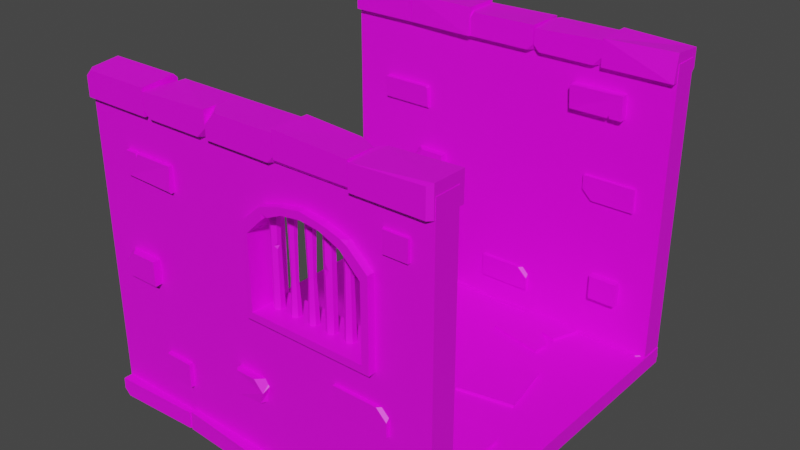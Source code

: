 # Source: 2_tile.blend  (saved by Blender 4.1.24; exported with 4.5.12 LTS)
import bpy
from mathutils import Matrix  # noqa: F401  (used for matrix-valued properties, if any)

bpy.ops.wm.read_factory_settings(use_empty=True)
scene = bpy.context.scene
scene.name = 'Scene'

# ---- collections
col_base_components = bpy.data.collections.new('Base components'); scene.collection.children.link(col_base_components)
col_sample = bpy.data.collections.new('Sample'); scene.collection.children.link(col_sample)
col_sample_lights = bpy.data.collections.new('Sample lights'); col_sample.children.link(col_sample_lights)

# ---- images (referenced by path relative to the original .blend; pixels are not part of the script)
import os
ASSET_DIR = os.environ.get("B2B_ASSET_DIR", "")  # directory of the original .blend (textures are referenced by path, not embedded)
HERE = os.path.dirname(os.path.abspath(__file__))  # packed textures are extracted next to this script under _unpacked/

def load_image(name, relpath, width, height, colorspace="sRGB"):
    """Load a texture the original file referenced (path relative to the .blend, or extracted next to this script)."""
    p = next((c for c in (os.path.join(HERE, relpath), os.path.join(ASSET_DIR, relpath)) if relpath and os.path.exists(c)), "")
    if p:
        img = bpy.data.images.load(p, check_existing=True)
        img.name = name
    else:  # same state as the original file: an image datablock whose file is absent (Cycles renders it pink)
        img = bpy.data.images.new(name, width, height)
        img.source = "FILE"
        img.filepath = "//" + (relpath or name)
    img.colorspace_settings.name = colorspace
    return img
img_wall_3_png_001 = load_image('Wall 3.png.001', 'Textures/Wall 3.png', 1024, 1024, 'sRGB')
img_floor_3_png_001 = load_image('Floor 3.png.001', 'Textures/Floor 3.png', 1024, 1024, 'sRGB')
img_wall_2_png_001 = load_image('Wall 2.png.001', 'Textures/Wall 2.png', 1024, 1024, 'sRGB')

# ---- materials (node trees are filled in below, after node groups)
mat_wall_3 = bpy.data.materials.new('Wall 3')
mat_floor_3 = bpy.data.materials.new('Floor 3')
mat_wall_2 = bpy.data.materials.new('Wall 2')

# ---- material node trees
mat_wall_3.use_nodes = True; mat_wall_3.node_tree.nodes.clear()
_N = mat_wall_3.node_tree.nodes; _L = mat_wall_3.node_tree.links
n0 = _N.new('ShaderNodeBsdfPrincipled'); n0.name = 'Principled BSDF'; n0.location = (4, 308)
n0.subsurface_method = 'RANDOM_WALK_SKIN'
n0.inputs[3].default_value = 1.45
n0.inputs[27].default_value = (0.0, 0.0, 0.0, 1.0)
n0.inputs[28].default_value = 1.0
n1 = _N.new('ShaderNodeOutputMaterial'); n1.name = 'Material Output'; n1.location = (268, 300)
n2 = _N.new('ShaderNodeTexImage'); n2.name = 'Image Texture'; n2.location = (-293, 302)
n2.image = img_wall_3_png_001
_L.new(n2.outputs[0], n0.inputs[0])
_L.new(n0.outputs[0], n1.inputs[0])
n1.is_active_output = True
mat_floor_3.use_nodes = True; mat_floor_3.node_tree.nodes.clear()
_N = mat_floor_3.node_tree.nodes; _L = mat_floor_3.node_tree.links
n0 = _N.new('ShaderNodeTexImage'); n0.name = 'Image Texture'; n0.location = (-282, 306)
n0.image = img_floor_3_png_001
n1 = _N.new('ShaderNodeBsdfPrincipled'); n1.name = 'Principled BSDF'; n1.location = (4, 308)
n1.subsurface_method = 'RANDOM_WALK_SKIN'
n1.inputs[3].default_value = 1.45
n1.inputs[27].default_value = (0.0, 0.0, 0.0, 1.0)
n1.inputs[28].default_value = 1.0
n2 = _N.new('ShaderNodeOutputMaterial'); n2.name = 'Material Output'; n2.location = (282, 309)
_L.new(n0.outputs[0], n1.inputs[0])
_L.new(n1.outputs[0], n2.inputs[0])
n2.is_active_output = True
mat_wall_2.use_nodes = True; mat_wall_2.node_tree.nodes.clear()
_N = mat_wall_2.node_tree.nodes; _L = mat_wall_2.node_tree.links
n0 = _N.new('ShaderNodeBsdfPrincipled'); n0.name = 'Principled BSDF'; n0.location = (4, 308)
n0.subsurface_method = 'RANDOM_WALK_SKIN'
n0.inputs[3].default_value = 1.45
n0.inputs[27].default_value = (0.0, 0.0, 0.0, 1.0)
n0.inputs[28].default_value = 1.0
n1 = _N.new('ShaderNodeOutputMaterial'); n1.name = 'Material Output'; n1.location = (270, 310)
n2 = _N.new('ShaderNodeTexImage'); n2.name = 'Image Texture'; n2.location = (-287, 308)
n2.image = img_wall_2_png_001
_L.new(n2.outputs[0], n0.inputs[0])
_L.new(n0.outputs[0], n1.inputs[0])
n1.is_active_output = True

# ---- world
world_world = bpy.data.worlds.new('World'); scene.world = world_world
world_world.use_nodes = True; world_world.node_tree.nodes.clear()
_N = world_world.node_tree.nodes; _L = world_world.node_tree.links
n0 = _N.new('ShaderNodeOutputWorld'); n0.name = 'World Output'; n0.location = (300, 300)
n1 = _N.new('ShaderNodeBackground'); n1.name = 'Background'; n1.location = (10, 300)
n1.inputs[0].default_value = (0.05088, 0.05088, 0.05088, 1.0)
_L.new(n1.outputs[0], n0.inputs[0])
n0.is_active_output = True
world_world.color = (0.05088, 0.05088, 0.05088)
world_world.use_sun_shadow = False
world_world.sun_shadow_jitter_overblur = 0.0

# ---- meshes
me_cube_016 = bpy.data.meshes.new('Cube.016')
me_cube_016.from_pydata([(0.7033, -0.997, 0.8702), (0.7033, -0.997, 1.345), (-0.01231, -0.997, 0.8702), (-0.01231, -0.997, 1.345), (0.7033, -0.8557, 0.8702), (0.7033, -0.8557, 1.345), (-0.01231, -0.8557, 0.8702), (-0.01231, -0.8557, 1.345), (-1.0, -0.997, 2.384e-07), (1.0, -0.997, 2.384e-07), (1.0, -0.997, 1.765), (-1.0, -0.997, 1.765), (-1.0, -0.8557, 1.765), (-1.0, -0.8557, 2.384e-07), (1.0, -0.8557, 2.384e-07), (1.0, -0.8557, 1.765), (0.7033, -1.037, 0.8702), (0.7033, -1.037, 1.345), (-0.01231, -1.037, 0.8702), (-0.01231, -1.037, 1.345), (0.7033, -0.8147, 0.8702), (0.7033, -0.8147, 1.345), (-0.01231, -0.8147, 0.8702), (-0.01231, -0.8147, 1.345), (0.02701, -1.037, 0.9095), (0.664, -1.037, 0.9095), (0.664, -1.037, 1.306), (0.02701, -1.037, 1.306), (0.02701, -0.8147, 0.9095), (0.664, -0.8147, 0.9095), (0.664, -0.8147, 1.306), (0.02701, -0.8147, 1.306), (0.3455, -1.037, 1.511), (0.2262, -1.037, 1.493), (0.107, -1.037, 1.455), (0.584, -0.8147, 1.455), (0.4648, -0.8147, 1.493), (0.3455, -0.8147, 1.511), (0.2262, -0.8147, 1.493), (0.107, -0.8147, 1.455), (0.5578, -1.037, 1.411), (0.4516, -1.037, 1.458), (0.3455, -1.037, 1.472), (0.2393, -1.037, 1.458), (0.5578, -0.8147, 1.411), (0.4516, -0.8147, 1.458), (0.3455, -0.8147, 1.472), (0.2393, -0.8147, 1.458), (0.1332, -0.8147, 1.411), (0.0, -0.997, 1.765), (0.0, -0.8557, 1.765), (0.3413, -0.997, 1.51), (0.3413, -0.8557, 1.51), (0.6004, -1.037, 1.44), (0.5725, -1.037, 1.436), (0.5627, -1.037, 1.462), (0.584, -1.014, 1.455), (0.486, -1.037, 1.486), (0.457, -1.037, 1.472), (0.4427, -1.037, 1.496), (0.4648, -1.014, 1.493), (0.1173, -1.037, 1.396), (0.1217, -1.037, 1.43), (0.1536, -1.037, 1.42), (0.1332, -1.014, 1.411), (0.1894, -0.9558, 0.8922), (0.1894, -0.9558, 1.489), (0.08394, -0.9558, 1.489), (0.08394, -0.9558, 0.8922), (0.05935, -0.9416, 1.489), (0.05935, -0.9416, 0.8922), (0.05935, -0.9132, 1.489), (0.05935, -0.9132, 0.8922), (0.08394, -0.899, 1.489), (0.08394, -0.899, 0.8922), (0.1085, -0.9132, 1.489), (0.1085, -0.9132, 0.8922), (0.1085, -0.9416, 1.489), (0.1085, -0.9416, 0.8922), (0.1648, -0.9416, 1.489), (0.1648, -0.9416, 0.8922), (0.1648, -0.9132, 1.489), (0.1648, -0.9132, 0.8922), (0.1894, -0.899, 1.489), (0.1894, -0.899, 0.8922), (0.2139, -0.9132, 1.489), (0.2139, -0.9132, 0.8922), (0.2139, -0.9416, 1.489), (0.2139, -0.9416, 0.8922), (0.2948, -0.9558, 0.8922), (0.2948, -0.9558, 1.489), (0.2702, -0.9416, 1.489), (0.2702, -0.9416, 0.8922), (0.2702, -0.9132, 1.489), (0.2702, -0.9132, 0.8922), (0.2948, -0.899, 1.489), (0.2948, -0.899, 0.8922), (0.3194, -0.9132, 1.489), (0.3194, -0.9132, 0.8922), (0.3194, -0.9416, 1.489), (0.3194, -0.9416, 0.8922), (0.4002, -0.9558, 0.8922), (0.4002, -0.9558, 1.489), (0.3756, -0.9416, 1.489), (0.3756, -0.9416, 0.8922), (0.3756, -0.9132, 1.489), (0.3756, -0.9132, 0.8922), (0.4002, -0.899, 1.489), (0.4002, -0.899, 0.8922), (0.4248, -0.9132, 1.489), (0.4248, -0.9132, 0.8922), (0.4248, -0.9416, 1.489), (0.4248, -0.9416, 0.8922), (0.5056, -0.9558, 0.8922), (0.5056, -0.9558, 1.489), (0.481, -0.9416, 1.489), (0.481, -0.9416, 0.8922), (0.481, -0.9132, 1.489), (0.481, -0.9132, 0.8922), (0.5056, -0.899, 1.489), (0.5056, -0.899, 0.8922), (0.5302, -0.9132, 1.489), (0.5302, -0.9132, 0.8922), (0.5302, -0.9416, 1.489), (0.5302, -0.9416, 0.8922), (0.611, -0.9558, 0.8922), (0.611, -0.9558, 1.489), (0.5864, -0.9416, 1.489), (0.5864, -0.9416, 0.8922), (0.5864, -0.9132, 1.489), (0.5864, -0.9132, 0.8922), (0.611, -0.899, 1.489), (0.611, -0.899, 0.8922), (0.6356, -0.9132, 1.489), (0.6356, -0.9132, 0.8922), (0.6356, -0.9416, 1.489), (0.6356, -0.9416, 0.8922), (0.2948, -0.9083, 1.134), (0.2782, -0.937, 1.134), (0.2948, -0.9466, 1.134), (0.2782, -0.9179, 1.134), (0.3113, -0.9179, 1.134), (0.3113, -0.937, 1.134), (0.5056, -0.9058, 1.242), (0.4869, -0.9382, 1.242), (0.5056, -0.9491, 1.242), (0.4869, -0.9166, 1.242), (0.5243, -0.9166, 1.242), (0.5243, -0.9382, 1.242), (0.08394, -0.9515, 1.229), (0.06314, -0.9394, 1.229), (0.06314, -0.9154, 1.229), (0.08394, -0.9034, 1.229), (0.1047, -0.9154, 1.229), (0.611, -0.9112, 1.034), (0.611, -0.9437, 1.034), (0.5969, -0.9193, 1.034), (0.6251, -0.9193, 1.034), (0.6251, -0.9356, 1.034), (0.1894, -0.907, 1.29), (0.1737, -0.9365, 1.091), (0.1717, -0.9376, 1.29), (0.1894, -0.9478, 1.29), (0.1894, -0.9455, 1.091), (0.1737, -0.9184, 1.091), (0.1717, -0.9172, 1.29), (0.205, -0.9184, 1.091), (0.207, -0.9172, 1.29), (0.205, -0.9365, 1.091), (0.207, -0.9376, 1.29), (0.3756, -0.9416, 1.221), (0.3756, -0.9132, 1.221), (0.4248, -0.9132, 1.221), (0.4248, -0.9416, 1.221), (0.3876, -0.9486, 1.221), (0.4002, -0.9558, 1.258), (0.4127, -0.9486, 1.221), (0.4002, -0.9558, 1.184), (0.1047, -0.9255, 1.229), (0.1049, -0.9395, 1.215), (0.09266, -0.9464, 1.229), (0.105, -0.9396, 1.243), (0.609, -0.9426, 1.034), (0.5959, -0.9362, 1.021), (0.5969, -0.9216, 1.034), (0.5966, -0.9358, 1.048), (0.2014, -0.9163, 1.091), (0.1894, -0.9092, 1.105), (0.1773, -0.9163, 1.091), (0.1894, -0.9086, 1.077), (0.4002, -0.899, 1.235), (0.3881, -0.906, 1.221), (0.4002, -0.899, 1.207), (0.4123, -0.906, 1.221), (-0.4808, -1.018, 1.461), (-0.4808, -0.9208, 1.461), (-0.4808, -0.9208, 1.326), (-0.7804, -1.018, 1.461), (-0.7804, -0.9208, 1.461), (-0.7804, -0.9208, 1.326), (-0.6464, -1.039, 0.9203), (-0.6464, -1.039, 0.7856), (-0.6464, -0.9418, 0.9203), (-0.6464, -0.9418, 0.7856), (-0.8446, -1.039, 0.7856), (-0.8446, -0.9418, 0.9203), (-0.8446, -0.9418, 0.7856), (-0.6412, -0.9226, 0.2622), (-0.6412, -0.9226, 0.3969), (-0.4773, -1.02, 0.2622), (-0.4773, -1.02, 0.3969), (-0.4773, -0.9226, 0.2622), (-0.4773, -0.9226, 0.3969), (0.7743, -1.014, 0.5763), (0.7743, -0.9169, 0.711), (0.7743, -0.9169, 0.5763), (0.4747, -1.014, 0.711), (0.4747, -1.014, 0.5763), (0.4747, -0.9169, 0.711), (0.4747, -0.9169, 0.5763), (-0.8446, -0.9835, 0.9203), (-0.8446, -1.039, 0.8647), (-0.789, -1.039, 0.9203), (0.7187, -1.014, 0.711), (0.7743, -1.014, 0.6554), (0.7743, -0.9586, 0.711), (-0.6329, -1.02, 0.2622), (-0.6412, -1.012, 0.2622), (-0.6412, -1.012, 0.3969), (-0.6329, -1.02, 0.3969), (-0.6988, -0.9208, 1.461), (-0.7, -1.018, 1.461), (-0.7132, -1.018, 1.461), (-0.7085, -1.018, 1.443), (-0.7113, -0.9208, 1.461), (-0.7067, -0.9208, 1.443), (-0.12, -0.9418, 0.4098), (-0.12, -0.9418, 0.5445), (0.07825, -0.9418, 0.4098), (0.07825, -0.9418, 0.5445), (0.02826, -1.025, 0.4116), (-0.1021, -1.037, 0.41), (-0.12, -1.021, 0.4098), (-0.12, -1.021, 0.5445), (-0.102, -1.039, 0.5445), (0.007183, -1.039, 0.5445), (0.05335, -1.032, 0.4783), (0.05604, -0.9739, 0.5353), (-0.7804, -1.007, 1.326), (-0.7804, -1.018, 1.337), (-0.4809, -1.028, 1.338), (-0.4809, -1.018, 1.327), (0.752, -0.9335, 1.452), (0.752, -0.9335, 1.561), (0.8844, -1.012, 1.452), (0.8844, -1.012, 1.561), (0.8844, -0.9335, 1.452), (0.8844, -0.9335, 1.561), (0.7587, -1.012, 1.452), (0.752, -1.005, 1.452), (0.752, -1.005, 1.561), (0.7587, -1.012, 1.561), (-0.9976, -1.026, 1.671), (-0.9976, -0.8264, 1.671), (-0.6023, -1.026, 1.671), (-0.6023, -1.026, 1.809), (-0.6023, -0.8264, 1.671), (-0.6004, -1.026, 1.792), (-0.6004, -0.8264, 1.671), (-0.2019, -1.026, 1.809), (-0.2019, -0.8264, 1.671), (-0.2019, -0.8264, 1.809), (-0.2001, -1.026, 1.671), (-0.2001, -0.8264, 1.671), (-0.2001, -0.8264, 1.809), (0.1985, -1.026, 1.809), (0.1985, -0.8264, 1.671), (0.2003, -1.026, 1.828), (0.2003, -0.8264, 1.828), (0.5988, -1.026, 1.809), (0.5988, -0.8264, 1.671), (0.6006, -1.026, 1.671), (0.6006, -1.026, 1.798), (0.6006, -0.8264, 1.671), (0.9981, -0.8264, 1.671), (0.9981, -0.8264, 1.822), (-0.9649, -1.026, 1.809), (-0.9976, -0.9935, 1.809), (-0.9976, -1.026, 1.777), (-0.5677, -1.026, 1.671), (-0.6004, -1.026, 1.704), (-0.6004, -0.9935, 1.671), (0.1985, -0.9935, 1.671), (0.1985, -1.026, 1.704), (0.1657, -1.026, 1.671), (0.1985, -0.8592, 1.809), (0.1985, -0.8264, 1.777), (0.1657, -0.8264, 1.809), (0.2003, -0.8592, 1.671), (0.2003, -0.8264, 1.704), (0.233, -0.8264, 1.671), (0.6334, -0.8264, 1.809), (0.6006, -0.8264, 1.777), (0.6006, -0.8592, 1.809), (-0.13, -1.026, 1.809), (-0.2001, -0.9561, 1.809), (-0.2001, -1.026, 1.739), (-0.9976, -0.8479, 1.825), (-0.9976, -0.8264, 1.804), (-0.6023, -0.8264, 1.804), (-0.6023, -0.8479, 1.825), (0.2003, -1.005, 1.671), (0.2003, -1.026, 1.693), (0.5988, -1.026, 1.693), (0.5988, -1.005, 1.671), (0.9981, -1.005, 1.671), (0.9766, -1.026, 1.671), (0.9766, -1.026, 1.811), (0.9981, -1.005, 1.822), (-0.2019, -0.9754, 1.671), (-0.2019, -1.026, 1.722), (-0.2528, -1.026, 1.671), (-0.5486, -0.8264, 1.809), (-0.6004, -0.8264, 1.757), (-0.6004, -0.9198, 1.792), (0.5988, -0.8783, 1.809), (0.5988, -0.8264, 1.757), (0.498, -0.8264, 1.809), (-1.001, -0.8482, 0.001626), (-0.5083, -1.026, 0.001626), (-0.5083, -1.026, 0.0985), (-0.5083, -0.8264, 0.001626), (-0.997, -1.046, 0.0985), (-0.9971, -0.8479, 0.0985), (-0.5083, -0.8307, 0.0985), (-0.4958, -1.026, 0.001626), (-0.4958, -0.8482, 0.001626), (-0.003292, -1.054, 0.001626), (-0.003292, -0.8264, 0.001626), (-0.492, -1.026, 0.1108), (-0.4921, -0.8479, 0.1108), (-0.003292, -0.8307, 0.0985), (0.009239, -0.8482, 0.001626), (0.5017, -1.026, 0.001626), (0.5017, -1.026, 0.1253), (0.5017, -0.8264, 0.001626), (0.01302, -1.026, 0.0985), (0.01294, -0.8479, 0.0985), (0.5017, -0.8307, 0.1253), (0.5143, -1.026, 0.001626), (0.5143, -0.8482, 0.001626), (0.9949, -1.026, 0.001626), (0.9949, -0.8264, 0.001626), (0.518, -0.8479, 0.0985), (0.9949, -0.8307, 0.0985), (-1.001, -0.991, 0.001626), (-0.9656, -1.046, 0.001626), (-0.9994, -1.046, 0.03681), (-0.003292, -0.991, 0.0985), (-0.03849, -1.054, 0.09939), (-0.003292, -1.054, 0.06328), (0.009239, -0.9872, 0.001626), (0.04821, -1.026, 0.001626), (0.01076, -1.026, 0.04057), (0.9949, -0.9872, 0.0985), (0.9559, -1.026, 0.0985), (0.9949, -1.026, 0.05952), (0.5165, -1.026, 0.05955), (0.557, -1.026, 0.0985), (0.518, -0.9872, 0.0985), (-0.4808, -0.8418, 1.461), (-0.4808, -0.9391, 1.461), (-0.4808, -0.9391, 1.326), (-0.7804, -0.8418, 1.461), (-0.7804, -0.9391, 1.461), (-0.7804, -0.9391, 1.326), (-0.6464, -0.8208, 0.9203), (-0.6464, -0.8208, 0.7856), (-0.6464, -0.9181, 0.9203), (-0.6464, -0.9181, 0.7856), (-0.8446, -0.8208, 0.7856), (-0.8446, -0.9181, 0.9203), (-0.8446, -0.9181, 0.7856), (-0.6412, -0.9373, 0.2622), (-0.6412, -0.9373, 0.3969), (-0.4773, -0.84, 0.2622), (-0.4773, -0.84, 0.3969), (-0.4773, -0.9373, 0.2622), (-0.4773, -0.9373, 0.3969), (0.7743, -0.8457, 0.5763), (0.7743, -0.943, 0.711), (0.7743, -0.943, 0.5763), (0.4747, -0.8457, 0.711), (0.4747, -0.8457, 0.5763), (0.4747, -0.943, 0.711), (0.4747, -0.943, 0.5763), (-0.8446, -0.8764, 0.9203), (-0.8446, -0.8208, 0.8647), (-0.789, -0.8208, 0.9203), (0.7187, -0.8457, 0.711), (0.7743, -0.8457, 0.6554), (0.7743, -0.9013, 0.711), (-0.6329, -0.84, 0.2622), (-0.6412, -0.8483, 0.2622), (-0.6412, -0.8483, 0.3969), (-0.6329, -0.84, 0.3969), (-0.6988, -0.9391, 1.461), (-0.7, -0.8418, 1.461), (-0.7132, -0.8418, 1.461), (-0.7085, -0.8418, 1.443), (-0.7113, -0.9391, 1.461), (-0.7067, -0.9391, 1.443), (-0.12, -0.9181, 0.4098), (-0.12, -0.9181, 0.5445), (0.07825, -0.9181, 0.4098), (0.07825, -0.9181, 0.5445), (0.02826, -0.8346, 0.4116), (-0.1021, -0.8224, 0.41), (-0.12, -0.8387, 0.4098), (-0.12, -0.8387, 0.5445), (-0.102, -0.8208, 0.5445), (0.007183, -0.8208, 0.5445), (0.05335, -0.8277, 0.4783), (0.05604, -0.886, 0.5353), (-0.7804, -0.8529, 1.326), (-0.7804, -0.8418, 1.337), (-0.4809, -0.832, 1.338), (-0.4809, -0.8422, 1.327), (0.752, -0.9264, 1.452), (0.752, -0.9264, 1.561), (0.8844, -0.8478, 1.452), (0.8844, -0.8478, 1.561), (0.8844, -0.9264, 1.452), (0.8844, -0.9264, 1.561), (0.7587, -0.8478, 1.452), (0.752, -0.8545, 1.452), (0.752, -0.8545, 1.561), (0.7587, -0.8478, 1.561), (1.001, 0.9818, -2.98e-08), (1.001, -1.018, -2.98e-08), (-0.9989, 0.9818, -2.98e-08), (-0.9989, -1.018, -2.98e-08), (1.001, -1.018, 0.095), (-0.9989, -1.018, 0.095), (1.001, 0.9818, 0.095), (-0.9989, 0.9818, 0.095), (0.2871, -0.5951, 0.0739), (-0.03727, -0.5951, 0.0739), (-0.03727, -0.9195, 0.0739), (0.2871, -0.9195, 0.0739), (-0.3933, -0.5092, 0.06687), (-0.7174, -0.5092, 0.08097), (-0.7174, -0.8336, 0.08097), (-0.3933, -0.8336, 0.06687), (0.5194, 0.5101, 0.0739), (0.5863, 0.8275, 0.0739), (0.2688, 0.8944, 0.0739), (0.202, 0.5769, 0.0739), (0.6472, 0.3526, 0.0739), (0.3286, 0.2916, 0.0739), (0.3895, -0.02701, 0.0739), (0.7082, 0.03397, 0.0739), (0.8034, -0.2398, 0.0739), (0.479, -0.2398, 0.0739), (0.479, -0.5642, 0.0739), (0.7982, -0.5322, 0.0739), (-0.1189, 0.1826, 0.0739), (-0.4332, 0.2628, 0.0739), (-0.5134, -0.05152, 0.0739), (-0.1991, -0.1317, 0.0739), (-0.4991, 0.829, 0.0739), (-0.8235, 0.8291, 0.0739), (-0.8237, 0.5047, 0.0739), (-0.4992, 0.5045, 0.0739), (-0.03727, -0.5951, 0.1124), (0.2871, -0.5951, 0.1124), (0.2871, -0.9195, 0.1124), (-0.03727, -0.9195, 0.1124), (-0.7157, -0.5092, 0.1194), (-0.3916, -0.5092, 0.1053), (-0.3916, -0.8336, 0.1053), (-0.7157, -0.8336, 0.1194), (0.5863, 0.8275, 0.1124), (0.5194, 0.5101, 0.1124), (0.202, 0.5769, 0.1124), (0.2688, 0.8944, 0.1124), (0.3286, 0.2916, 0.1124), (0.6472, 0.3526, 0.1124), (0.7082, 0.03397, 0.1124), (0.3895, -0.02701, 0.1124), (0.479, -0.2398, 0.1124), (0.8034, -0.2398, 0.1124), (0.7982, -0.5322, 0.1124), (0.479, -0.5642, 0.1124), (-0.4332, 0.2628, 0.1124), (-0.1189, 0.1826, 0.1124), (-0.1991, -0.1317, 0.1124), (-0.5134, -0.05152, 0.1124), (-0.8235, 0.8291, 0.1124), (-0.4991, 0.829, 0.1124), (-0.4992, 0.5045, 0.1124), (-0.8237, 0.5047, 0.1124), (0.5273, 0.6696, 0.1124), (0.5278, 0.6005, 0.1124), (0.4399, 0.6882, 0.1124), (0.5287, 0.6051, 0.0739), (0.527, 0.6681, 0.0739), (0.4409, 0.6928, 0.0739), (0.9962, 0.8438, 0.003176), (0.9962, 0.8438, 1.768), (-1.004, 0.8438, 0.003176), (-1.004, 0.8438, 1.768), (0.9962, 0.9851, 0.003176), (0.9962, 0.9851, 1.768), (-1.004, 0.9851, 0.003176), (-1.004, 0.9851, 1.768), (0.9932, 0.8116, 1.674), (0.5978, 1.011, 1.674), (0.5978, 1.011, 1.831), (0.5978, 0.8116, 1.674), (0.2006, 0.8134, 1.796), (0.2006, 1.013, 1.674), (0.5992, 0.8134, 1.813), (0.5992, 1.013, 1.674), (0.5992, 1.013, 1.813), (0.1956, 1.011, 1.674), (0.1956, 0.8116, 1.813), (-0.2029, 1.011, 1.813), (-0.2029, 0.8116, 1.674), (-0.2047, 1.011, 1.831), (-0.2047, 0.8116, 1.831), (-0.6033, 1.011, 1.813), (-0.6033, 0.8116, 1.674), (-0.6051, 1.011, 1.674), (-0.6051, 1.011, 1.826), (-0.6051, 0.8116, 1.674), (-1.003, 0.8116, 1.674), (-1.003, 0.8116, 1.825), (0.9925, 1.011, 1.813), (0.2334, 0.8134, 1.674), (0.2006, 0.8134, 1.707), (0.2006, 0.8462, 1.674), (-0.2057, 0.9975, 1.673), (-0.2047, 0.801, 1.674), (-0.6094, 0.8102, 1.835), (0.1956, 1.028, 1.813), (0.9932, 0.8331, 1.829), (0.5978, 0.8116, 1.825), (-1.003, 0.99, 1.674), (0.5992, 0.8643, 1.674), (0.5992, 0.8134, 1.725), (0.5483, 0.8134, 1.674), (-0.6033, 0.8116, 1.833), (-1.011, 1.021, 0.004802), (-0.518, 0.8432, 0.004802), (-0.518, 0.8432, 0.1017), (-0.5175, 1.003, 0.004802), (-1.007, 0.8232, 0.1017), (-1.007, 0.9971, 0.09931), (0.4913, 1.011, 0.004802), (0.4913, 0.8334, 0.004802), (-0.001173, 1.039, 0.004802), (-0.001173, 0.8116, 0.004802), (0.4875, 1.011, 0.114), (0.4876, 0.8331, 0.114), (-0.001173, 0.8159, 0.1017), (-0.0137, 0.8334, 0.004802), (-0.5062, 1.011, 0.004802), (-0.5064, 1.008, 0.1063), (-0.5062, 0.8116, 0.004802), (-0.01749, 1.011, 0.1017), (-0.01741, 0.8331, 0.1017), (-0.5062, 0.8159, 0.1284), (0.5045, 0.8231, 0.004802), (0.5045, 1.001, 0.004802), (0.9852, 0.8231, 0.004802), (0.9852, 1.023, 0.004802), (0.5082, 1.001, 0.1017), (-1.011, 0.8785, 0.004802), (-0.9753, 0.8232, 0.004802), (-1.009, 0.8232, 0.03999), (-0.001612, 1.032, 0.1026), (-0.009171, 1.007, 2.384e-07), (0.9852, 0.862, 0.1017), (0.9462, 0.8231, 0.1017), (0.9852, 0.8231, 0.0627), (0.5068, 0.8231, 0.06273), (0.5473, 0.8231, 0.1017), (0.5083, 0.862, 0.1017), (0.2282, 0.8289, 0.2379), (0.2282, 0.9214, 0.3759), (0.2282, 0.9261, 0.2413), (-0.07147, 0.8242, 0.3725), (-0.07147, 0.8289, 0.2379), (-0.07147, 0.9214, 0.3759), (-0.07147, 0.9261, 0.2413), (-0.8565, 0.9279, 0.3012), (-0.8565, 0.9279, 0.4358), (-0.5607, 0.8196, 0.3012), (-0.5571, 0.9168, 0.3012), (-0.5571, 0.9168, 0.4358), (0.4417, 0.8025, 1.422), (0.4417, 0.8998, 1.422), (0.4417, 0.8998, 1.556), (0.7413, 0.8025, 1.422), (0.7413, 0.8025, 1.556), (0.7413, 0.8998, 1.422), (0.7413, 0.8998, 1.556), (-0.3717, 0.8017, 0.9235), (-0.3717, 0.8017, 0.7888), (-0.3717, 0.899, 0.9235), (-0.3717, 0.899, 0.7888), (-0.5699, 0.8017, 0.7888), (-0.5699, 0.899, 0.9235), (-0.5699, 0.899, 0.7888), (0.6377, 0.898, 0.3618), (0.6377, 0.898, 0.4964), (0.8017, 0.8007, 0.3618), (0.8017, 0.8007, 0.4964), (0.8017, 0.898, 0.3618), (0.8017, 0.898, 0.4964), (0.5419, 0.8266, 1.064), (0.5419, 0.9239, 0.9295), (0.5419, 0.9239, 1.064), (0.8416, 0.8266, 0.9295), (0.8416, 0.8266, 1.064), (0.8416, 0.9239, 0.9295), (0.8416, 0.9239, 1.064), (-0.7937, 0.8149, 1.311), (-0.7937, 0.9226, 1.177), (-0.7937, 0.9226, 1.311), (-0.4941, 0.9226, 1.177), (0.1726, 0.8242, 0.3725), (0.2282, 0.8261, 0.3169), (0.2282, 0.8798, 0.3744), (-0.6163, 0.8216, 0.4358), (-0.5607, 0.8196, 0.3802), (-0.5586, 0.8752, 0.4358), (0.4418, 0.7918, 1.555), (-0.5699, 0.8573, 0.9235), (-0.5699, 0.8017, 0.8679), (-0.5143, 0.8017, 0.9235), (0.5976, 0.8266, 0.9295), (0.5419, 0.8266, 0.9851), (0.5419, 0.8822, 0.9295), (-0.7937, 0.835, 1.177), (-0.7937, 0.8246, 1.186), (-0.4941, 0.8246, 1.186), (-0.4941, 0.835, 1.177), (-0.4941, 0.8157, 1.302), (-0.5038, 0.8149, 1.311), (-0.5038, 0.9226, 1.311), (-0.4941, 0.9226, 1.302), (-0.8518, 0.8304, 0.3012), (-0.8598, 0.839, 0.3012), (-0.8598, 0.839, 0.4358), (-0.8518, 0.8304, 0.4358), (0.6461, 0.8007, 0.3618), (0.6377, 0.809, 0.3618), (0.6377, 0.809, 0.4964), (0.6461, 0.8007, 0.4964), (0.6597, 0.8998, 1.422), (0.6609, 0.8025, 1.422), (0.6741, 0.8025, 1.422), (0.6694, 0.8025, 1.439), (0.6722, 0.8998, 1.422), (0.6677, 0.8998, 1.439), (0.9932, 0.9779, 1.674), (0.9596, 1.011, 1.674), (0.993, 1.011, 1.708), (0.1956, 0.8452, 1.674), (0.1956, 0.8116, 1.708), (0.1621, 0.8116, 1.674), (-0.1722, 0.8114, 1.807), (-0.2052, 0.8449, 1.807), (-0.205, 0.8114, 1.773), (-0.2047, 0.9564, 1.674), (-0.2383, 0.99, 1.674), (-0.2047, 0.9945, 1.707), (-0.6033, 0.9564, 1.674), (-0.6033, 0.9951, 1.707), (-0.5697, 0.99, 1.674), (-1.003, 0.9564, 1.825), (-0.969, 0.9918, 1.826), (-1.003, 0.99, 1.792), (0.1998, 0.9798, 1.81), (0.2331, 1.013, 1.813), (0.1998, 1.013, 1.779), (-0.518, 0.9657, 0.1017), (-0.5175, 1.002, 0.02869), (-0.5945, 0.9992, 0.1321), (0.9852, 0.9455, 0.1017), (0.9852, 1.022, 0.02869), (0.9122, 1.016, 0.1017), (0.2282, 1.004, 0.2379), (0.2282, 0.9114, 0.3759), (0.2282, 0.9067, 0.2413), (-0.07147, 1.009, 0.3725), (-0.07147, 1.004, 0.2379), (-0.07147, 0.9114, 0.3759), (-0.07147, 0.9067, 0.2413), (-0.219, 0.938, 0.6662), (-0.219, 0.938, 0.8009), (0.07685, 1.046, 0.6662), (0.08046, 0.9491, 0.6662), (0.08046, 0.9491, 0.8009), (-0.02267, 0.9993, 1.282), (-0.02267, 0.902, 1.282), (-0.02267, 0.902, 1.416), (0.277, 0.9993, 1.282), (0.277, 0.9993, 1.416), (0.277, 0.902, 1.282), (0.277, 0.902, 1.416), (-0.5345, 1.054, 0.5902), (-0.5345, 1.054, 0.4555), (-0.5345, 0.9568, 0.5902), (-0.5345, 0.9568, 0.4555), (-0.7327, 1.054, 0.4555), (-0.7327, 0.9568, 0.5902), (-0.7327, 0.9568, 0.4555), (0.6377, 0.948, 0.3618), (0.6377, 0.948, 0.4964), (0.8017, 1.045, 0.3618), (0.8017, 1.045, 0.4964), (0.8017, 0.948, 0.3618), (0.8017, 0.948, 0.4964), (0.533, 0.9916, 1.261), (0.533, 0.8943, 1.127), (0.533, 0.8943, 1.261), (0.8327, 0.9916, 1.127), (0.8327, 0.9916, 1.261), (0.8327, 0.8943, 1.127), (0.8327, 0.8943, 1.261), (-0.7937, 1.053, 1.311), (-0.7937, 0.9455, 1.177), (-0.7937, 0.9455, 1.311), (-0.4941, 0.9455, 1.177), (0.1726, 1.009, 0.3725), (0.2282, 1.007, 0.3169), (0.2282, 0.9531, 0.3744), (0.02127, 1.044, 0.8009), (0.07685, 1.046, 0.7453), (0.07891, 0.9907, 0.8009), (-0.02251, 1.01, 1.415), (-0.7327, 0.9985, 0.5902), (-0.7327, 1.054, 0.5346), (-0.6771, 1.054, 0.5902), (0.5886, 0.9916, 1.127), (0.533, 0.9916, 1.182), (0.533, 0.936, 1.127), (-0.7937, 1.033, 1.177), (-0.7937, 1.044, 1.186), (-0.4941, 1.044, 1.186), (-0.4941, 1.033, 1.177), (-0.4941, 1.052, 1.302), (-0.5038, 1.053, 1.311), (-0.5038, 0.9455, 1.311), (-0.4941, 0.9455, 1.302), (-0.2143, 1.036, 0.6662), (-0.2223, 1.027, 0.6662), (-0.2223, 1.027, 0.8009), (-0.2143, 1.036, 0.8009), (0.6461, 1.045, 0.3618), (0.6377, 1.037, 0.3618), (0.6377, 1.037, 0.4964), (0.6461, 1.045, 0.4964), (0.1953, 0.902, 1.282), (0.1966, 0.9993, 1.282), (0.2098, 0.9993, 1.282), (0.2051, 0.9993, 1.299), (0.2079, 0.902, 1.282), (0.2033, 0.902, 1.299)], [], [(16, 18, 22, 20), (32, 59, 60, 36, 37), (8, 13, 14, 9), (50, 49, 10, 15), (10, 9, 14, 15), (8, 11, 12, 13), (0, 2, 8, 9), (1, 0, 9, 10), (51, 1, 10, 49), (2, 3, 11, 8), (7, 6, 13, 12), (6, 4, 14, 13), (52, 7, 12, 50), (4, 5, 15, 14), (18, 19, 23, 22), (17, 16, 20, 21), (25, 29, 28, 24), (40, 44, 30, 26), (24, 28, 31, 27), (26, 30, 29, 25), (57, 55, 56, 35, 36, 60), (16, 25, 24, 18), (23, 31, 28, 22), (20, 29, 30, 21), (18, 24, 27, 19), (17, 26, 25, 16), (39, 48, 31, 23), (22, 28, 29, 20), (21, 30, 44, 35), (35, 44, 45, 36), (36, 45, 46, 37), (37, 46, 47, 38), (38, 47, 48, 39), (64, 48, 47, 43, 63), (33, 43, 42, 32), (27, 31, 48, 64, 61), (53, 17, 21, 35, 56), (19, 27, 61, 62, 34), (34, 62, 63, 43, 33), (43, 47, 46, 42), (42, 46, 45, 41), (41, 45, 44, 40), (19, 34, 39, 23), (34, 33, 38, 39), (33, 32, 37, 38), (32, 42, 41, 58, 59), (58, 41, 40, 54, 55, 57), (5, 52, 50, 15), (3, 51, 49, 11), (12, 11, 49, 50), (53, 56, 55, 54), (57, 60, 59, 58), (61, 64, 63, 62), (54, 40, 26, 17, 53), (139, 138, 92, 89), (142, 139, 89, 100), (149, 150, 70, 68), (111, 102, 175, 176, 173), (168, 163, 65, 88), (150, 151, 72, 70), (138, 140, 94, 92), (166, 168, 88, 86), (151, 152, 74, 72), (137, 141, 98, 96), (165, 159, 187, 188, 164), (152, 153, 76, 74), (160, 164, 82, 80), (159, 167, 166, 186, 187), (126, 127, 185, 182, 155), (140, 137, 96, 94), (141, 142, 100, 98), (77, 67, 149, 180, 181), (163, 160, 80, 65), (102, 103, 170, 174, 175), (170, 171, 106, 104), (171, 191, 192, 108, 106), (172, 173, 112, 110), (145, 144, 116, 113), (148, 145, 113, 124), (144, 146, 118, 116), (143, 147, 122, 120), (146, 143, 120, 118), (147, 148, 124, 122), (164, 188, 189, 84, 82), (158, 155, 125, 136), (127, 129, 156, 184, 185), (154, 157, 134, 132), (156, 154, 132, 130), (157, 158, 136, 134), (97, 99, 142, 141), (93, 95, 137, 140), (95, 97, 141, 137), (91, 93, 140, 138), (99, 90, 139, 142), (90, 91, 138, 139), (121, 123, 148, 147), (117, 119, 143, 146), (119, 121, 147, 143), (115, 117, 146, 144), (123, 114, 145, 148), (114, 115, 144, 145), (153, 178, 179, 78, 76), (180, 149, 68, 78, 179), (73, 75, 153, 152), (71, 73, 152, 151), (69, 71, 151, 150), (67, 69, 150, 149), (133, 135, 158, 157), (129, 131, 154, 156), (131, 133, 157, 154), (155, 182, 183, 128, 125), (135, 126, 155, 158), (184, 156, 130, 128, 183), (66, 79, 161, 162), (162, 161, 160, 163), (81, 83, 159, 165), (107, 109, 172, 193, 190), (79, 81, 165, 161), (161, 165, 164, 160), (83, 85, 167, 159), (186, 166, 86, 84, 189), (85, 87, 169, 167), (167, 169, 168, 166), (87, 66, 162, 169), (169, 162, 163, 168), (109, 111, 173, 172), (193, 172, 110, 108, 192), (105, 107, 190, 191, 171), (103, 105, 171, 170), (174, 170, 104, 101, 177), (174, 177, 176, 175), (173, 176, 177, 101, 112), (178, 181, 180, 179), (182, 185, 184, 183), (186, 189, 188, 187), (190, 193, 192, 191), (75, 77, 181, 178, 153), (207, 211, 209, 226, 227), (199, 196, 251, 248), (194, 250, 251, 196, 195), (197, 249, 250, 194, 231, 233, 232), (195, 230, 231, 194), (202, 205, 220, 222, 200), (200, 201, 203, 202), (222, 221, 204, 201, 200), (205, 206, 204, 221, 220), (206, 203, 201, 204), (209, 210, 229, 226), (211, 212, 210, 209), (212, 208, 228, 229, 210), (227, 228, 208, 207), (214, 218, 216, 223, 225), (216, 217, 213, 224, 223), (218, 219, 217, 216), (225, 224, 213, 215, 214), (219, 215, 213, 217), (220, 221, 222), (223, 224, 225), (226, 229, 228, 227), (233, 231, 230, 235), (232, 234, 198, 197), (235, 234, 232, 233), (239, 237, 243, 244, 245, 247), (236, 238, 240, 241, 242), (240, 246, 245, 244, 241), (241, 244, 243, 242), (242, 243, 237, 236), (245, 246, 247), (238, 239, 247, 246, 240), (248, 251, 250, 249), (198, 199, 248, 249, 197), (252, 256, 254, 258, 259), (254, 255, 261, 258), (256, 257, 255, 254), (257, 253, 260, 261, 255), (259, 260, 253, 252), (258, 261, 260, 259), (266, 309, 310, 265, 264), (310, 307, 287, 286, 265), (311, 312, 277, 278, 299, 298), (263, 308, 309, 266), (263, 266, 264, 262), (268, 270, 319, 321, 289, 291), (325, 327, 278, 277, 279), (321, 320, 269, 267, 290, 289), (273, 276, 292, 294, 272), (268, 323, 322, 271, 270), (291, 290, 267, 324, 323, 268), (295, 297, 274, 305, 304, 275), (272, 306, 305, 274, 273), (276, 296, 295, 275, 293, 292), (273, 274, 297, 296, 276), (280, 326, 325, 279, 313, 314), (283, 284, 315, 316, 281), (298, 300, 280, 314, 311), (313, 279, 277, 312), (300, 299, 278, 327, 326, 280), (283, 302, 301, 285, 284), (316, 317, 282, 281), (285, 301, 303, 282, 317, 318), (284, 285, 318, 315), (281, 282, 303, 302, 283), (286, 287, 288), (289, 290, 291), (292, 293, 294), (295, 296, 297), (298, 299, 300), (301, 302, 303), (264, 265, 286, 288, 262), (304, 305, 306), (294, 293, 275, 304, 306, 272), (307, 310, 309, 308), (311, 314, 313, 312), (317, 316, 315, 318), (262, 288, 287, 307, 308, 263), (319, 320, 321), (270, 271, 269, 320, 319), (322, 323, 324), (325, 326, 327), (271, 322, 324, 267, 269), (331, 334, 330, 329), (334, 333, 332, 330), (328, 333, 334, 331), (329, 330, 332, 357, 356), (337, 360, 359, 339, 335), (328, 331, 329, 356, 355), (338, 341, 358, 360, 337), (336, 340, 341, 338), (336, 338, 337, 335), (341, 340, 339, 359, 358), (335, 339, 340, 336), (345, 348, 344, 343), (348, 347, 346, 344), (342, 347, 348, 345), (343, 344, 346, 363, 362), (351, 366, 365, 368, 367, 349), (342, 345, 343, 362, 361), (349, 367, 369, 353, 350), (352, 354, 364, 366, 351), (350, 353, 354, 352), (350, 352, 351, 349), (354, 353, 369, 368, 365, 364), (355, 356, 357), (358, 359, 360), (355, 357, 332, 333, 328), (361, 362, 363), (364, 365, 366), (367, 368, 369), (361, 363, 346, 347, 342), (383, 403, 402, 385, 387), (375, 424, 427, 372), (370, 371, 372, 427, 426), (373, 408, 409, 407, 370, 426, 425), (371, 370, 407, 406), (378, 376, 398, 396, 381), (376, 378, 379, 377), (398, 376, 377, 380, 397), (381, 396, 397, 380, 382), (382, 380, 377, 379), (385, 402, 405, 386), (387, 385, 386, 388), (388, 386, 405, 404, 384), (403, 383, 384, 404), (390, 401, 399, 392, 394), (392, 399, 400, 389, 393), (394, 392, 393, 395), (401, 390, 391, 389, 400), (395, 393, 389, 391), (396, 398, 397), (399, 401, 400), (402, 403, 404, 405), (409, 411, 406, 407), (408, 373, 374, 410), (411, 409, 408, 410), (415, 423, 421, 420, 419, 413), (412, 418, 417, 416, 414), (416, 417, 420, 421, 422), (417, 418, 419, 420), (418, 412, 413, 419), (421, 423, 422), (414, 416, 422, 423, 415), (424, 425, 426, 427), (374, 373, 425, 424, 375), (428, 435, 434, 430, 432), (430, 434, 437, 431), (432, 430, 431, 433), (433, 431, 437, 436, 429), (435, 428, 429, 436), (434, 435, 436, 437), (454, 505, 503, 483), (439, 442, 443, 441), (441, 443, 445, 440), (440, 438, 439, 441), (438, 444, 442, 439), (440, 445, 444, 438), (442, 444, 445, 443), (460, 461, 488, 489), (459, 460, 489, 486), (448, 449, 476, 477), (461, 458, 487, 488), (447, 448, 477, 474), (458, 459, 486, 487), (449, 446, 475, 476), (446, 447, 474, 475), (475, 474, 477, 476), (479, 478, 481, 480), (483, 503, 504, 502, 482, 485, 484), (487, 486, 489, 488), (491, 490, 493, 492), (495, 494, 497, 496), (499, 498, 501, 500), (457, 454, 483, 484), (470, 471, 498, 499), (455, 456, 485, 482), (473, 470, 499, 500), (456, 457, 484, 485), (471, 472, 501, 498), (472, 473, 500, 501), (462, 463, 490, 491), (465, 462, 491, 492), (463, 464, 493, 490), (464, 465, 492, 493), (450, 451, 478, 479), (453, 450, 479, 480), (451, 452, 481, 478), (452, 453, 480, 481), (466, 467, 494, 495), (469, 466, 495, 496), (467, 468, 497, 494), (468, 469, 496, 497), (502, 506, 455, 482), (504, 503, 505, 507), (504, 507, 506, 502), (508, 509, 511, 510), (514, 515, 513, 512), (510, 514, 512, 508), (515, 511, 509, 513), (509, 508, 512, 513), (510, 511, 515, 514), (519, 547, 518, 517), (547, 546, 538, 518), (532, 552, 531, 680, 679), (516, 546, 547, 519), (517, 518, 538, 669, 668), (521, 523, 549, 551, 539, 541), (552, 530, 529, 531), (551, 550, 522, 520, 540, 539), (528, 675, 674, 527, 542), (524, 686, 685, 520, 522), (521, 687, 686, 524, 523), (681, 680, 531, 529, 678, 677), (672, 671, 526, 673, 675, 528), (674, 673, 526, 545, 527), (670, 672, 528, 542, 525), (536, 537, 682, 684, 548), (535, 536, 548, 533), (676, 678, 529, 530, 543), (543, 532, 679, 681, 677, 676), (543, 530, 552, 532), (535, 544, 537, 536), (537, 544, 534, 683, 682), (541, 540, 520, 685, 687, 521), (548, 684, 683, 534, 533), (533, 534, 544, 535), (539, 540, 541), (525, 545, 526, 671, 670), (542, 527, 545, 525), (516, 519, 517, 668, 667), (549, 550, 551), (523, 524, 522, 550, 549), (688, 690, 558, 557, 555), (691, 693, 577, 588, 587, 584, 583), (556, 689, 688, 555, 554), (554, 555, 557, 580, 579), (561, 581, 563, 559), (553, 556, 554, 579, 578), (562, 565, 581, 561), (560, 564, 565, 562), (560, 562, 561, 559), (565, 564, 563, 581), (559, 563, 564, 560), (569, 572, 568, 567), (572, 571, 570, 568), (566, 571, 572, 569), (567, 568, 570, 582), (575, 585, 584, 587, 586, 573), (566, 569, 567, 582), (573, 586, 588, 577, 574), (576, 692, 691, 583, 585, 575), (574, 576, 575, 573), (574, 577, 693, 692, 576), (578, 579, 580), (578, 580, 557, 558, 553), (583, 584, 585), (586, 587, 588), (582, 570, 571, 566), (592, 593, 589, 633, 632), (598, 636, 635, 656, 653), (594, 595, 593, 592), (615, 619, 617, 657, 658), (634, 633, 589, 591, 590), (595, 591, 589, 593), (600, 597, 655, 656, 635, 637), (604, 605, 638, 601, 662, 664, 663), (654, 655, 597, 596), (599, 600, 637, 636, 598), (607, 603, 638, 605), (606, 607, 605, 604), (601, 638, 603, 602), (602, 661, 662, 601), (610, 613, 639, 641, 608), (608, 609, 611, 610), (641, 640, 612, 609, 608), (613, 614, 612, 640, 639), (614, 611, 609, 612), (617, 618, 660, 657), (619, 620, 618, 617), (620, 616, 659, 660, 618), (658, 659, 616, 615), (622, 626, 624, 642, 644), (624, 625, 621, 643, 642), (626, 627, 625, 624), (644, 643, 621, 623, 622), (627, 623, 621, 625), (629, 631, 648, 645), (647, 649, 650, 628, 646), (651, 630, 628, 650), (631, 652, 649, 647, 648), (645, 646, 628, 630, 629), (632, 633, 634), (635, 636, 637), (639, 640, 641), (642, 643, 644), (590, 594, 592, 632, 634), (651, 650, 649, 652), (645, 648, 647, 646), (653, 656, 655, 654), (657, 660, 659, 658), (596, 599, 598, 653, 654), (664, 662, 661, 666), (663, 665, 606, 604), (666, 665, 663, 664), (667, 668, 669), (670, 671, 672), (673, 674, 675), (676, 677, 678), (679, 680, 681), (682, 683, 684), (685, 686, 687), (667, 669, 538, 546, 516), (688, 689, 690), (691, 692, 693), (553, 558, 690, 689, 556), (697, 737, 738, 694, 698), (703, 758, 761, 740, 741), (699, 697, 698, 700), (720, 763, 762, 722, 724), (739, 695, 696, 694, 738), (700, 698, 694, 696), (705, 742, 740, 761, 760, 702), (709, 768, 769, 767, 706, 743, 710), (759, 701, 702, 760), (704, 703, 741, 742, 705), (712, 710, 743, 708), (711, 709, 710, 712), (706, 707, 708, 743), (707, 706, 767, 766), (715, 713, 746, 744, 718), (713, 715, 716, 714), (746, 713, 714, 717, 745), (718, 744, 745, 717, 719), (719, 717, 714, 716), (722, 762, 765, 723), (724, 722, 723, 725), (725, 723, 765, 764, 721), (763, 720, 721, 764), (727, 749, 747, 729, 731), (729, 747, 748, 726, 730), (731, 729, 730, 732), (749, 727, 728, 726, 748), (732, 730, 726, 728), (734, 750, 753, 736), (752, 751, 733, 755, 754), (756, 755, 733, 735), (736, 753, 752, 754, 757), (750, 734, 735, 733, 751), (737, 739, 738), (740, 742, 741), (744, 746, 745), (747, 749, 748), (695, 739, 737, 697, 699), (756, 757, 754, 755), (750, 751, 752, 753), (758, 759, 760, 761), (762, 763, 764, 765), (701, 759, 758, 703, 704), (769, 771, 766, 767), (768, 709, 711, 770), (771, 769, 768, 770)])
me_cube_016.polygons.foreach_set('material_index', [0, 0, 0, 0, 0, 0, 0, 0, 0, 0, 0, 0, 0, 0, 0, 0, 0, 0, 0, 0, 0, 0, 0, 0, 0, 0, 0, 0, 0, 0, 0, 0, 0, 0, 0, 0, 0, 0, 0, 0, 0, 0, 0, 0, 0, 0, 0, 0, 0, 0, 0, 0, 0, 0, 0, 0, 0, 0, 0, 0, 0, 0, 0, 0, 0, 0, 0, 0, 0, 0, 0, 0, 0, 0, 0, 0, 0, 0, 0, 0, 0, 0, 0, 0, 0, 0, 0, 0, 0, 0, 0, 0, 0, 0, 0, 0, 0, 0, 0, 0, 0, 0, 0, 0, 0, 0, 0, 0, 0, 0, 0, 0, 0, 0, 0, 0, 0, 0, 0, 0, 0, 0, 0, 0, 0, 0, 0, 0, 0, 0, 0, 0, 0, 0, 0, 0, 0, 0, 0, 0, 0, 0, 0, 0, 0, 0, 0, 0, 0, 0, 0, 0, 0, 0, 0, 0, 0, 0, 0, 0, 0, 0, 0, 0, 0, 0, 0, 0, 0, 0, 0, 0, 0, 0, 0, 0, 0, 0, 0, 0, 0, 0, 0, 0, 0, 0, 0, 0, 0, 0, 0, 0, 0, 0, 0, 0, 0, 0, 0, 0, 0, 0, 0, 0, 0, 0, 0, 0, 0, 0, 0, 0, 0, 0, 0, 0, 0, 0, 0, 0, 0, 0, 0, 0, 0, 0, 0, 0, 0, 0, 0, 0, 0, 0, 0, 0, 0, 0, 0, 0, 0, 0, 0, 0, 0, 0, 0, 0, 0, 0, 0, 0, 0, 0, 0, 0, 0, 0, 0, 0, 0, 0, 0, 0, 0, 0, 0, 0, 0, 0, 0, 0, 0, 0, 0, 0, 0, 0, 0, 0, 0, 0, 0, 0, 0, 0, 0, 0, 0, 1, 1, 1, 1, 1, 1, 1, 1, 1, 1, 1, 1, 1, 1, 1, 1, 1, 1, 1, 1, 1, 1, 1, 1, 1, 1, 1, 1, 1, 1, 1, 1, 1, 1, 1, 1, 1, 1, 1, 1, 1, 1, 1, 1, 2, 2, 2, 2, 2, 2, 2, 2, 2, 2, 2, 2, 2, 2, 2, 2, 2, 2, 2, 2, 2, 2, 2, 2, 2, 2, 2, 2, 2, 2, 2, 2, 2, 2, 2, 2, 2, 2, 2, 2, 2, 2, 2, 2, 2, 2, 2, 2, 2, 2, 2, 2, 2, 2, 2, 2, 2, 2, 2, 2, 2, 2, 2, 2, 2, 2, 2, 2, 2, 2, 2, 2, 2, 2, 2, 2, 2, 2, 2, 2, 2, 2, 2, 2, 2, 2, 2, 2, 2, 2, 2, 2, 2, 2, 2, 2, 2, 2, 2, 2, 2, 2, 2, 2, 2, 2, 2, 2, 2, 2, 2, 2, 2, 2, 2, 2, 2, 2, 2, 2, 2, 2, 2, 2, 2, 2, 2, 2, 2, 2, 2, 2, 2, 2, 2, 2, 2, 2, 2, 2, 2, 2, 2, 2, 2, 2, 2, 2, 2, 2, 2, 2, 2, 2, 2, 2, 2, 2, 2, 2, 2, 2, 2, 2, 2, 2])
_uv = me_cube_016.uv_layers.new(name='UVMap')
_uv.uv.foreach_set('vector', [0.7769, 0.8597, 0.7769, 0.734, 0.8159, 0.734, 0.8159, 0.8597, 0.1817, 0.1919, 0.1662, 0.1932, 0.162, 0.19, 0.1622, 0.1568, 0.1806, 0.1561, 0.05063, 0.3031, 0.05063, 0.2879, 0.265, 0.2879, 0.265, 0.3031, 0.1578, 0.5074, 0.1578, 0.4923, 0.265, 0.4923, 0.265, 0.5074, 0.265, 0.4923, 0.265, 0.3031, 0.2802, 0.3031, 0.2802, 0.4923, 0.05063, 0.3031, 0.05063, 0.4923, 0.03548, 0.4923, 0.03548, 0.3031, 0.2332, 0.3964, 0.1565, 0.3964, 0.05063, 0.3031, 0.265, 0.3031, 0.2332, 0.4473, 0.2332, 0.3964, 0.265, 0.3031, 0.265, 0.4923, 0.1944, 0.4649, 0.2332, 0.4473, 0.265, 0.4923, 0.1578, 0.4923, 0.1565, 0.3964, 0.1565, 0.4473, 0.05063, 0.4923, 0.05063, 0.3031, 0.08463, 0.6484, 0.136, 0.6484, 0.2302, 0.7553, 0.03917, 0.7553, 0.136, 0.6484, 0.136, 0.5709, 0.2302, 0.5388, 0.2302, 0.7553, 0.06679, 0.6101, 0.08463, 0.6484, 0.03917, 0.7553, 0.03917, 0.647, 0.136, 0.5709, 0.08463, 0.5709, 0.03917, 0.5388, 0.2302, 0.5388, 0.3341, 0.1988, 0.2497, 0.1942, 0.2518, 0.1547, 0.3363, 0.1594, 0.118, 0.1889, 0.03144, 0.1975, 0.03021, 0.1566, 0.1178, 0.154, 0.77, 0.8528, 0.731, 0.8528, 0.731, 0.7409, 0.77, 0.7409, 0.1417, 0.1999, 0.1429, 0.2406, 0.1131, 0.2442, 0.1145, 0.1985, 0.3267, 0.2054, 0.3246, 0.2449, 0.2541, 0.241, 0.2563, 0.2015, 0.1143, 0.1983, 0.1131, 0.2442, 0.03707, 0.2342, 0.03853, 0.2035, 0.1577, 0.1931, 0.1459, 0.1916, 0.1423, 0.1881, 0.1435, 0.1561, 0.1622, 0.1568, 0.162, 0.19, 0.7769, 0.8597, 0.77, 0.8528, 0.77, 0.7409, 0.7769, 0.734, 0.2467, 0.2476, 0.2541, 0.241, 0.3246, 0.2449, 0.3312, 0.2523, 0.02868, 0.2406, 0.03707, 0.2342, 0.1131, 0.2442, 0.1177, 0.2529, 0.3341, 0.1988, 0.3267, 0.2054, 0.2563, 0.2015, 0.2497, 0.1942, 0.118, 0.1889, 0.1143, 0.1983, 0.03853, 0.2035, 0.03144, 0.1975, 0.2213, 0.2465, 0.2214, 0.2383, 0.2449, 0.2372, 0.2455, 0.2451, 0.7241, 0.734, 0.731, 0.7409, 0.731, 0.8528, 0.7241, 0.8597, 0.1177, 0.2529, 0.1131, 0.2442, 0.1429, 0.2406, 0.1441, 0.2496, 0.1441, 0.2496, 0.1429, 0.2406, 0.1643, 0.2397, 0.1641, 0.2459, 0.1641, 0.2459, 0.1643, 0.2397, 0.1831, 0.2392, 0.1833, 0.2454, 0.1833, 0.2454, 0.1831, 0.2392, 0.2016, 0.2387, 0.2022, 0.2447, 0.2022, 0.2447, 0.2016, 0.2387, 0.2214, 0.2383, 0.2213, 0.2465, 0.222, 0.2019, 0.2214, 0.2383, 0.2016, 0.2387, 0.2015, 0.1989, 0.2177, 0.1986, 0.202, 0.1919, 0.2015, 0.1989, 0.1819, 0.1988, 0.1817, 0.1919, 0.2475, 0.2041, 0.2449, 0.2372, 0.2214, 0.2383, 0.222, 0.2019, 0.2269, 0.1995, 0.1381, 0.1913, 0.118, 0.1889, 0.1178, 0.154, 0.1435, 0.1561, 0.1423, 0.1881, 0.2497, 0.1942, 0.2475, 0.2041, 0.2269, 0.1995, 0.2225, 0.1949, 0.2227, 0.19, 0.2227, 0.19, 0.2225, 0.1949, 0.2177, 0.1986, 0.2015, 0.1989, 0.202, 0.1919, 0.2015, 0.1989, 0.2016, 0.2387, 0.1831, 0.2392, 0.1819, 0.1988, 0.1819, 0.1988, 0.1831, 0.2392, 0.1643, 0.2397, 0.1627, 0.1994, 0.1627, 0.1994, 0.1643, 0.2397, 0.1429, 0.2406, 0.1417, 0.1999, 0.2497, 0.1942, 0.2227, 0.19, 0.2224, 0.154, 0.2518, 0.1547, 0.2227, 0.19, 0.202, 0.1919, 0.2009, 0.155, 0.2224, 0.154, 0.202, 0.1919, 0.1817, 0.1919, 0.1806, 0.1561, 0.2009, 0.155, 0.1817, 0.1919, 0.1819, 0.1988, 0.1627, 0.1994, 0.1624, 0.1965, 0.1662, 0.1932, 0.1624, 0.1965, 0.1627, 0.1994, 0.1417, 0.1999, 0.1419, 0.1942, 0.1459, 0.1916, 0.1577, 0.1931, 0.08463, 0.5709, 0.06679, 0.6101, 0.03917, 0.647, 0.03917, 0.5388, 0.1565, 0.4473, 0.1944, 0.4649, 0.1578, 0.4923, 0.05063, 0.4923, 0.05063, 0.5074, 0.05063, 0.4923, 0.1578, 0.4923, 0.1578, 0.5074, 0.1381, 0.1913, 0.1423, 0.1881, 0.1459, 0.1916, 0.1419, 0.1942, 0.1577, 0.1931, 0.162, 0.19, 0.1662, 0.1932, 0.1624, 0.1965, 0.2269, 0.1995, 0.222, 0.2019, 0.2177, 0.1986, 0.2225, 0.1949, 0.1419, 0.1942, 0.1417, 0.1999, 0.1145, 0.1985, 0.118, 0.1889, 0.1381, 0.1913, 0.398, 0.3283, 0.3903, 0.3282, 0.3905, 0.2319, 0.4015, 0.2321, 0.4056, 0.3283, 0.398, 0.3283, 0.4015, 0.2321, 0.4125, 0.2327, 0.4893, 0.5927, 0.4972, 0.5927, 0.4973, 0.7027, 0.4882, 0.7026, 0.3781, 0.7255, 0.3689, 0.7255, 0.3687, 0.6522, 0.3731, 0.64, 0.3777, 0.64, 0.1208, 0.05951, 0.1206, 0.06611, 0.04866, 0.0621, 0.04947, 0.05212, 0.4972, 0.5927, 0.5051, 0.5927, 0.5065, 0.7026, 0.4973, 0.7027, 0.3903, 0.3282, 0.3826, 0.3283, 0.3794, 0.2321, 0.3905, 0.2319, 0.1211, 0.05298, 0.1208, 0.05951, 0.04947, 0.05212, 0.05075, 0.04217, 0.5051, 0.5927, 0.5129, 0.5927, 0.5157, 0.7025, 0.5065, 0.7026, 0.375, 0.3283, 0.3674, 0.3285, 0.3573, 0.2336, 0.3684, 0.2326, 0.1933, 0.08009, 0.193, 0.08766, 0.1262, 0.08594, 0.1206, 0.08097, 0.1206, 0.07937, 0.5129, 0.5927, 0.5208, 0.5927, 0.5249, 0.7022, 0.5157, 0.7025, 0.1205, 0.07274, 0.1206, 0.07937, 0.04847, 0.08214, 0.04833, 0.07212, 0.193, 0.08766, 0.1925, 0.09518, 0.1211, 0.09236, 0.121, 0.0909, 0.1262, 0.08594, 0.5251, 0.0563, 0.5252, 0.06728, 0.3597, 0.06612, 0.3541, 0.06084, 0.3541, 0.05995, 0.3826, 0.3283, 0.375, 0.3283, 0.3684, 0.2326, 0.3794, 0.2321, 0.4132, 0.3284, 0.4056, 0.3283, 0.4125, 0.2327, 0.4235, 0.2337, 0.4787, 0.508, 0.4883, 0.5078, 0.4893, 0.5927, 0.4859, 0.5927, 0.4814, 0.5878, 0.1206, 0.06611, 0.1205, 0.07274, 0.04833, 0.07212, 0.04866, 0.0621, 0.3689, 0.7255, 0.3597, 0.7255, 0.3598, 0.64, 0.3644, 0.64, 0.3687, 0.6522, 0.3598, 0.64, 0.3507, 0.64, 0.3507, 0.5349, 0.3597, 0.5349, 0.3507, 0.64, 0.3459, 0.64, 0.3417, 0.6353, 0.3413, 0.535, 0.3507, 0.5349, 0.3867, 0.64, 0.3777, 0.64, 0.3781, 0.535, 0.3872, 0.535, 0.8424, 0.5937, 0.8486, 0.5936, 0.8486, 0.6945, 0.8405, 0.6945, 0.8361, 0.5937, 0.8424, 0.5937, 0.8405, 0.6945, 0.8324, 0.6942, 0.8486, 0.5936, 0.8549, 0.5936, 0.8566, 0.6945, 0.8486, 0.6945, 0.8612, 0.5937, 0.8674, 0.5937, 0.8729, 0.6939, 0.8647, 0.6943, 0.8549, 0.5936, 0.8612, 0.5937, 0.8647, 0.6943, 0.8566, 0.6945, 0.8299, 0.5937, 0.8361, 0.5937, 0.8324, 0.6942, 0.8243, 0.6939, 0.1206, 0.07937, 0.1206, 0.08097, 0.1153, 0.08632, 0.04915, 0.09265, 0.04847, 0.08214, 0.3544, 0.05379, 0.3541, 0.05995, 0.3011, 0.0552, 0.3024, 0.04522, 0.5252, 0.06728, 0.5249, 0.07827, 0.354, 0.0722, 0.354, 0.07131, 0.3597, 0.06612, 0.3542, 0.07838, 0.3546, 0.08452, 0.304, 0.09621, 0.3021, 0.08628, 0.354, 0.0722, 0.3542, 0.07838, 0.3021, 0.08628, 0.301, 0.07629, 0.3548, 0.04768, 0.3544, 0.05379, 0.3024, 0.04522, 0.3044, 0.03533, 0.4235, 0.4682, 0.4123, 0.4689, 0.4056, 0.3283, 0.4132, 0.3284, 0.3791, 0.4692, 0.368, 0.4688, 0.375, 0.3283, 0.3826, 0.3283, 0.368, 0.4688, 0.3569, 0.4681, 0.3674, 0.3285, 0.375, 0.3283, 0.3901, 0.4694, 0.3791, 0.4692, 0.3826, 0.3283, 0.3903, 0.3282, 0.4123, 0.4689, 0.4012, 0.4692, 0.398, 0.3283, 0.4056, 0.3283, 0.4012, 0.4692, 0.3901, 0.4694, 0.3903, 0.3282, 0.398, 0.3283, 0.8245, 0.5232, 0.8326, 0.5227, 0.8361, 0.5937, 0.8299, 0.5937, 0.8568, 0.5225, 0.8648, 0.5228, 0.8612, 0.5937, 0.8549, 0.5936, 0.8648, 0.5228, 0.8729, 0.5233, 0.8674, 0.5937, 0.8612, 0.5937, 0.8487, 0.5224, 0.8568, 0.5225, 0.8549, 0.5936, 0.8486, 0.5936, 0.8326, 0.5227, 0.8407, 0.5224, 0.8424, 0.5937, 0.8361, 0.5937, 0.8407, 0.5224, 0.8487, 0.5224, 0.8486, 0.5936, 0.8424, 0.5937, 0.4737, 0.5927, 0.4771, 0.5927, 0.4814, 0.5975, 0.4786, 0.7025, 0.469, 0.7021, 0.4859, 0.5927, 0.4893, 0.5927, 0.4882, 0.7026, 0.4786, 0.7025, 0.4814, 0.5975, 0.5158, 0.5081, 0.5249, 0.5085, 0.5208, 0.5927, 0.5129, 0.5927, 0.5066, 0.5079, 0.5158, 0.5081, 0.5129, 0.5927, 0.5051, 0.5927, 0.4975, 0.5078, 0.5066, 0.5079, 0.5051, 0.5927, 0.4972, 0.5927, 0.4883, 0.5078, 0.4975, 0.5078, 0.4972, 0.5927, 0.4893, 0.5927, 0.5241, 0.03533, 0.5247, 0.04591, 0.3544, 0.05379, 0.3548, 0.04768, 0.5249, 0.07827, 0.5244, 0.08864, 0.3542, 0.07838, 0.354, 0.0722, 0.5244, 0.08864, 0.5237, 0.099, 0.3546, 0.08452, 0.3542, 0.07838, 0.3541, 0.05995, 0.3541, 0.06084, 0.3482, 0.06604, 0.3006, 0.06574, 0.3011, 0.0552, 0.5247, 0.04591, 0.5251, 0.0563, 0.3541, 0.05995, 0.3544, 0.05379, 0.354, 0.07131, 0.354, 0.0722, 0.301, 0.07629, 0.3006, 0.06574, 0.3482, 0.06604, 0.2658, 0.06263, 0.266, 0.07286, 0.1934, 0.07269, 0.1933, 0.06529, 0.1933, 0.06529, 0.1934, 0.07269, 0.1205, 0.07274, 0.1206, 0.06611, 0.2658, 0.0831, 0.2652, 0.09333, 0.193, 0.08766, 0.1933, 0.08009, 0.3412, 0.7255, 0.3318, 0.7254, 0.3327, 0.64, 0.3374, 0.64, 0.3417, 0.6447, 0.266, 0.07286, 0.2658, 0.0831, 0.1933, 0.08009, 0.1934, 0.07269, 0.1934, 0.07269, 0.1933, 0.08009, 0.1206, 0.07937, 0.1205, 0.07274, 0.2652, 0.09333, 0.2642, 0.1035, 0.1925, 0.09518, 0.193, 0.08766, 0.121, 0.0909, 0.1211, 0.09236, 0.05044, 0.1031, 0.04915, 0.09265, 0.1153, 0.08632, 0.2642, 0.04217, 0.2652, 0.05241, 0.193, 0.05791, 0.1926, 0.05055, 0.1926, 0.05055, 0.193, 0.05791, 0.1208, 0.05951, 0.1211, 0.05298, 0.2652, 0.05241, 0.2658, 0.06263, 0.1933, 0.06529, 0.193, 0.05791, 0.193, 0.05791, 0.1933, 0.06529, 0.1206, 0.06611, 0.1208, 0.05951, 0.3872, 0.7254, 0.3781, 0.7255, 0.3777, 0.64, 0.3867, 0.64, 0.3374, 0.64, 0.3327, 0.64, 0.3318, 0.535, 0.3413, 0.535, 0.3417, 0.6353, 0.3506, 0.7255, 0.3412, 0.7255, 0.3417, 0.6447, 0.3459, 0.64, 0.3507, 0.64, 0.3597, 0.7255, 0.3506, 0.7255, 0.3507, 0.64, 0.3598, 0.64, 0.3644, 0.64, 0.3598, 0.64, 0.3597, 0.5349, 0.3689, 0.535, 0.3687, 0.6277, 0.3644, 0.64, 0.3687, 0.6277, 0.3731, 0.64, 0.3687, 0.6522, 0.3777, 0.64, 0.3731, 0.64, 0.3687, 0.6277, 0.3689, 0.535, 0.3781, 0.535, 0.4771, 0.5927, 0.4814, 0.5878, 0.4859, 0.5927, 0.4814, 0.5975, 0.3541, 0.06084, 0.3597, 0.06612, 0.354, 0.07131, 0.3482, 0.06604, 0.121, 0.0909, 0.1153, 0.08632, 0.1206, 0.08097, 0.1262, 0.08594, 0.3417, 0.6447, 0.3374, 0.64, 0.3417, 0.6353, 0.3459, 0.64, 0.4692, 0.5084, 0.4787, 0.508, 0.4814, 0.5878, 0.4771, 0.5927, 0.4737, 0.5927, 0.4999, 0.7533, 0.5428, 0.7435, 0.5474, 0.7703, 0.5114, 0.7747, 0.5088, 0.774, 0.7606, 0.2946, 0.7652, 0.2165, 0.7904, 0.218, 0.7831, 0.2959, 0.8288, 0.2136, 0.7946, 0.2191, 0.7904, 0.218, 0.7796, 0.1899, 0.8239, 0.1808, 0.8209, 0.3069, 0.7872, 0.2954, 0.7946, 0.2191, 0.8288, 0.2136, 0.8275, 0.2798, 0.8219, 0.2824, 0.827, 0.2855, 0.8582, 0.2142, 0.8569, 0.28, 0.8275, 0.2798, 0.8288, 0.2136, 0.1993, 0.8705, 0.1637, 0.8638, 0.1658, 0.8563, 0.1782, 0.8502, 0.2017, 0.8523, 0.2017, 0.8523, 0.2017, 0.8277, 0.2195, 0.8277, 0.2195, 0.8523, 0.1782, 0.8502, 0.1687, 0.8432, 0.1662, 0.83, 0.2017, 0.8277, 0.2017, 0.8523, 0.1586, 0.8595, 0.1483, 0.8363, 0.1662, 0.83, 0.1687, 0.8432, 0.1658, 0.8563, 0.1651, 0.8126, 0.2006, 0.8103, 0.2017, 0.8277, 0.1662, 0.83, 0.5474, 0.7703, 0.5474, 0.8062, 0.5098, 0.8016, 0.5114, 0.7747, 0.5734, 0.7703, 0.5734, 0.8062, 0.5474, 0.8062, 0.5474, 0.7703, 0.5418, 0.8337, 0.4981, 0.8221, 0.5074, 0.8021, 0.5098, 0.8016, 0.5474, 0.8062, 0.5088, 0.774, 0.5074, 0.8021, 0.4888, 0.8011, 0.4902, 0.773, 0.6353, 0.7362, 0.6869, 0.7312, 0.6881, 0.7491, 0.6477, 0.7507, 0.6367, 0.7437, 0.6881, 0.7491, 0.6881, 0.7741, 0.6349, 0.7721, 0.637, 0.7579, 0.6477, 0.7507, 0.7062, 0.7491, 0.7062, 0.7741, 0.6881, 0.7741, 0.6881, 0.7491, 0.6284, 0.7464, 0.637, 0.7579, 0.6349, 0.7721, 0.6174, 0.7696, 0.6209, 0.7453, 0.6874, 0.7914, 0.6342, 0.7894, 0.6349, 0.7721, 0.6881, 0.7741, 0.1658, 0.8563, 0.1687, 0.8432, 0.1782, 0.8502, 0.6477, 0.7507, 0.637, 0.7579, 0.6367, 0.7437, 0.5114, 0.7747, 0.5098, 0.8016, 0.5074, 0.8021, 0.5088, 0.774, 0.6356, 0.9869, 0.6357, 0.9729, 0.7058, 0.9729, 0.7057, 0.9867, 0.827, 0.2855, 0.8582, 0.2938, 0.8519, 0.3158, 0.8209, 0.3069, 0.6002, 0.9518, 0.6001, 0.9656, 0.5261, 0.9656, 0.5261, 0.9518, 0.8817, 0.2695, 0.8855, 0.2006, 0.9139, 0.21, 0.916, 0.2176, 0.9115, 0.2441, 0.8937, 0.2624, 0.9774, 0.2123, 0.9774, 0.2801, 0.9489, 0.263, 0.9481, 0.2217, 0.9511, 0.2157, 0.9489, 0.263, 0.9239, 0.2644, 0.9115, 0.2441, 0.916, 0.2176, 0.9481, 0.2217, 0.9481, 0.2217, 0.916, 0.2176, 0.9139, 0.21, 0.9511, 0.2157, 0.9511, 0.2157, 0.9139, 0.21, 0.9172, 0.1881, 0.9545, 0.1938, 0.9115, 0.2441, 0.9239, 0.2644, 0.8937, 0.2624, 0.9481, 0.297, 0.9009, 0.2984, 0.9037, 0.2846, 0.9239, 0.2644, 0.9489, 0.263, 0.7831, 0.2959, 0.7904, 0.218, 0.7946, 0.2191, 0.7872, 0.2954, 0.8082, 0.3365, 0.7692, 0.3174, 0.7831, 0.2959, 0.7872, 0.2954, 0.8209, 0.3069, 0.4351, 0.8648, 0.4741, 0.8558, 0.4783, 0.8802, 0.4455, 0.8842, 0.4431, 0.8836, 0.4783, 0.8802, 0.4783, 0.913, 0.4441, 0.9088, 0.4455, 0.8842, 0.502, 0.8802, 0.502, 0.913, 0.4783, 0.913, 0.4783, 0.8802, 0.4732, 0.9381, 0.4334, 0.9275, 0.4419, 0.9092, 0.4441, 0.9088, 0.4783, 0.913, 0.4431, 0.8836, 0.4419, 0.9092, 0.4249, 0.9084, 0.4262, 0.8828, 0.4455, 0.8842, 0.4441, 0.9088, 0.4419, 0.9092, 0.4431, 0.8836, 0.7404, 0.2468, 0.7404, 0.2714, 0.7364, 0.2754, 0.7033, 0.2724, 0.7033, 0.2468, 0.7015, 0.3056, 0.6315, 0.2999, 0.6361, 0.2747, 0.6424, 0.2709, 0.7033, 0.2724, 0.5147, 0.4281, 0.5195, 0.426, 0.5409, 0.4318, 0.5319, 0.464, 0.5119, 0.4583, 0.5081, 0.4516, 0.2178, 0.9102, 0.2178, 0.9336, 0.1483, 0.9336, 0.1483, 0.9102, 0.6334, 0.2133, 0.7026, 0.2118, 0.7033, 0.2468, 0.6341, 0.2483, 0.7749, 0.5877, 0.7749, 0.6589, 0.7482, 0.6589, 0.7392, 0.6498, 0.7406, 0.5965, 0.7449, 0.5904, 0.5644, 0.3574, 0.5748, 0.3753, 0.5775, 0.43, 0.5409, 0.4318, 0.5373, 0.3587, 0.7392, 0.6498, 0.7294, 0.6577, 0.7145, 0.6577, 0.7204, 0.5879, 0.7365, 0.5902, 0.7406, 0.5965, 0.827, 0.3882, 0.827, 0.4573, 0.7981, 0.4573, 0.7924, 0.4516, 0.7924, 0.3882, 0.9529, 0.7256, 0.9718, 0.7256, 0.9831, 0.7369, 0.9831, 0.8124, 0.9529, 0.8124, 0.7433, 0.5851, 0.7365, 0.5902, 0.7204, 0.5879, 0.7232, 0.5685, 0.732, 0.5524, 0.7477, 0.5547, 0.7358, 0.4535, 0.7304, 0.4468, 0.7402, 0.3822, 0.7627, 0.3878, 0.7702, 0.402, 0.7667, 0.4567, 0.7924, 0.3882, 0.7802, 0.3893, 0.7664, 0.3778, 0.7644, 0.3545, 0.7892, 0.3523, 0.7974, 0.4935, 0.7771, 0.4959, 0.77, 0.4904, 0.7667, 0.4567, 0.7858, 0.4573, 0.7935, 0.4613, 0.3621, 0.9056, 0.3864, 0.9056, 0.3864, 0.9698, 0.3807, 0.9756, 0.3621, 0.9756, 0.4958, 0.3296, 0.5118, 0.323, 0.5254, 0.3286, 0.5373, 0.3587, 0.5153, 0.3636, 0.5096, 0.3626, 0.8268, 0.04566, 0.8268, 0.1187, 0.794, 0.1187, 0.7901, 0.1148, 0.7937, 0.05802, 0.4908, 0.43, 0.485, 0.4251, 0.4803, 0.3649, 0.5096, 0.3626, 0.5147, 0.4281, 0.5153, 0.3636, 0.5373, 0.3587, 0.5409, 0.4318, 0.5195, 0.426, 0.3246, 0.9102, 0.3303, 0.916, 0.3303, 0.9378, 0.278, 0.9345, 0.2603, 0.9254, 0.2603, 0.9102, 0.8431, 0.9722, 0.8431, 0.947, 0.8509, 0.9392, 0.9379, 0.9361, 0.9379, 0.9722, 0.7901, 0.1148, 0.7656, 0.1124, 0.7743, 0.04694, 0.7937, 0.05802, 0.7303, 0.1115, 0.7388, 0.04806, 0.7452, 0.0431, 0.7743, 0.04694, 0.7656, 0.1124, 0.7613, 0.116, 0.7865, 0.1512, 0.7601, 0.1486, 0.7631, 0.1175, 0.7895, 0.1201, 0.7937, 0.05802, 0.7743, 0.04694, 0.8022, 0.01985, 0.8134, 0.0228, 0.8268, 0.04566, 0.6424, 0.2709, 0.6361, 0.2747, 0.6363, 0.2667, 0.7406, 0.5965, 0.7365, 0.5902, 0.7449, 0.5904, 0.7935, 0.4613, 0.7858, 0.4573, 0.7924, 0.4516, 0.77, 0.4904, 0.7771, 0.4959, 0.7687, 0.4993, 0.5081, 0.4516, 0.5119, 0.4583, 0.5041, 0.4582, 0.7388, 0.04806, 0.7377, 0.04001, 0.7452, 0.0431, 0.7033, 0.2468, 0.7033, 0.2724, 0.6424, 0.2709, 0.6363, 0.2667, 0.6341, 0.2483, 0.7702, 0.402, 0.7627, 0.3878, 0.7802, 0.3893, 0.7924, 0.4516, 0.7858, 0.4573, 0.7667, 0.4567, 0.7702, 0.402, 0.7802, 0.3893, 0.7924, 0.3882, 0.2178, 0.9389, 0.1483, 0.9389, 0.1483, 0.9336, 0.2178, 0.9336, 0.5147, 0.4281, 0.5096, 0.3626, 0.5153, 0.3636, 0.5195, 0.426, 0.7656, 0.1124, 0.7901, 0.1148, 0.7895, 0.1201, 0.7631, 0.1175, 0.6341, 0.2483, 0.6363, 0.2667, 0.6313, 0.2731, 0.6062, 0.279, 0.602, 0.2757, 0.5991, 0.2525, 0.7392, 0.6656, 0.7294, 0.6577, 0.7392, 0.6498, 0.7404, 0.6917, 0.7161, 0.6928, 0.7145, 0.6577, 0.7294, 0.6577, 0.7392, 0.6656, 0.6844, 0.5942, 0.6849, 0.5813, 0.7017, 0.5863, 0.5644, 0.3574, 0.5775, 0.3547, 0.5748, 0.3753, 0.6795, 0.6549, 0.6844, 0.5942, 0.7017, 0.5863, 0.7204, 0.5879, 0.7145, 0.6577, 0.6464, 0.1721, 0.6282, 0.1692, 0.6324, 0.1325, 0.6506, 0.1345, 0.5991, 0.1293, 0.6099, 0.04643, 0.6437, 0.04961, 0.6324, 0.1325, 0.9631, 0.6854, 0.9408, 0.6846, 0.9407, 0.5715, 0.9631, 0.5715, 0.6506, 0.1345, 0.6324, 0.1325, 0.6437, 0.04961, 0.6535, 0.05394, 0.6562, 0.05989, 0.5892, 0.5871, 0.5993, 0.5913, 0.6024, 0.5974, 0.6041, 0.6714, 0.5833, 0.6712, 0.6906, 0.04283, 0.6906, 0.1384, 0.6506, 0.1345, 0.6562, 0.05989, 0.6634, 0.05051, 0.6115, 0.5524, 0.6258, 0.5625, 0.6101, 0.587, 0.5993, 0.5913, 0.5892, 0.5871, 0.7086, 0.9172, 0.7079, 0.9364, 0.622, 0.9343, 0.622, 0.9172, 0.5529, 0.6708, 0.5503, 0.5866, 0.5892, 0.5871, 0.5833, 0.6712, 0.6398, 0.5758, 0.6398, 0.6721, 0.6041, 0.6714, 0.6024, 0.5974, 0.6101, 0.587, 0.5833, 0.6712, 0.6041, 0.6714, 0.6037, 0.7054, 0.5829, 0.7051, 0.6466, 0.5021, 0.6238, 0.4981, 0.6288, 0.4619, 0.6517, 0.4651, 0.596, 0.455, 0.6162, 0.3735, 0.6461, 0.3798, 0.6288, 0.4619, 0.01985, 0.9318, 0.02053, 0.9148, 0.1065, 0.9102, 0.1065, 0.932, 0.6517, 0.4651, 0.6288, 0.4619, 0.6461, 0.3798, 0.6553, 0.3833, 0.6589, 0.3897, 0.9, 0.388, 0.9105, 0.3903, 0.9155, 0.3966, 0.915, 0.4578, 0.9107, 0.4647, 0.9008, 0.468, 0.6907, 0.3757, 0.6907, 0.4685, 0.6517, 0.4651, 0.6589, 0.3897, 0.6639, 0.3808, 0.9008, 0.468, 0.9107, 0.4647, 0.9202, 0.4677, 0.9302, 0.4915, 0.9136, 0.4984, 0.911, 0.3523, 0.928, 0.3584, 0.9195, 0.3863, 0.9105, 0.3903, 0.9, 0.388, 0.9359, 0.01985, 0.9529, 0.02051, 0.9529, 0.1043, 0.9359, 0.1044, 0.8712, 0.4683, 0.8668, 0.3883, 0.9, 0.388, 0.9008, 0.468, 0.9514, 0.376, 0.9514, 0.4742, 0.9202, 0.4677, 0.915, 0.4578, 0.9155, 0.3966, 0.9195, 0.3863, 0.6634, 0.05051, 0.6562, 0.05989, 0.6535, 0.05394, 0.6101, 0.587, 0.6024, 0.5974, 0.5993, 0.5913, 0.6634, 0.05051, 0.6535, 0.05394, 0.6437, 0.04961, 0.6625, 0.01985, 0.677, 0.02908, 0.6639, 0.3808, 0.6589, 0.3897, 0.6553, 0.3833, 0.9195, 0.3863, 0.9155, 0.3966, 0.9105, 0.3903, 0.9107, 0.4647, 0.915, 0.4578, 0.9202, 0.4677, 0.6639, 0.3808, 0.6553, 0.3833, 0.6461, 0.3798, 0.6591, 0.3523, 0.674, 0.3594, 0.8564, 0.7997, 0.8648, 0.7802, 0.8673, 0.7795, 0.9013, 0.7837, 0.8969, 0.809, 0.3701, 0.7761, 0.3836, 0.7753, 0.388, 0.8221, 0.3728, 0.823, 0.4111, 0.8248, 0.4082, 0.8445, 0.3815, 0.8391, 0.388, 0.8221, 0.3906, 0.8215, 0.4064, 0.7686, 0.4101, 0.7815, 0.407, 0.7834, 0.4104, 0.7849, 0.4111, 0.8248, 0.3906, 0.8215, 0.3861, 0.7755, 0.4288, 0.8245, 0.4111, 0.8248, 0.4104, 0.7849, 0.4281, 0.7848, 0.3102, 0.8103, 0.3125, 0.8285, 0.2891, 0.8306, 0.2767, 0.8245, 0.2745, 0.817, 0.3125, 0.8285, 0.3303, 0.8285, 0.3303, 0.8531, 0.3125, 0.8531, 0.2891, 0.8306, 0.3125, 0.8285, 0.3125, 0.8531, 0.2771, 0.8509, 0.2795, 0.8376, 0.2695, 0.8213, 0.2767, 0.8245, 0.2795, 0.8376, 0.2771, 0.8509, 0.2592, 0.8445, 0.276, 0.8683, 0.2771, 0.8509, 0.3125, 0.8531, 0.3114, 0.8705, 0.9013, 0.7837, 0.8673, 0.7795, 0.8657, 0.7541, 0.9013, 0.7497, 0.9258, 0.7837, 0.9013, 0.7837, 0.9013, 0.7497, 0.9258, 0.7497, 0.8959, 0.7237, 0.9013, 0.7497, 0.8657, 0.7541, 0.8634, 0.7536, 0.8547, 0.7347, 0.8648, 0.7802, 0.8472, 0.781, 0.8459, 0.7545, 0.8634, 0.7536, 0.03775, 0.8655, 0.0392, 0.858, 0.05014, 0.8511, 0.09057, 0.8526, 0.08935, 0.8705, 0.09057, 0.8526, 0.05014, 0.8511, 0.03944, 0.8438, 0.03735, 0.8296, 0.09057, 0.8276, 0.1086, 0.8526, 0.09057, 0.8526, 0.09057, 0.8276, 0.1086, 0.8276, 0.03091, 0.8553, 0.02342, 0.8564, 0.01985, 0.8322, 0.03735, 0.8296, 0.03944, 0.8438, 0.08992, 0.8103, 0.09057, 0.8276, 0.03735, 0.8296, 0.0367, 0.8123, 0.2767, 0.8245, 0.2891, 0.8306, 0.2795, 0.8376, 0.05014, 0.8511, 0.0392, 0.858, 0.03944, 0.8438, 0.8673, 0.7795, 0.8648, 0.7802, 0.8634, 0.7536, 0.8657, 0.7541, 0.5959, 0.9348, 0.5288, 0.9347, 0.5287, 0.9215, 0.5958, 0.9215, 0.4101, 0.7815, 0.4064, 0.7686, 0.425, 0.7633, 0.4288, 0.7765, 0.578, 0.871, 0.6651, 0.871, 0.6652, 0.8871, 0.5781, 0.8871, 0.847, 0.8501, 0.8561, 0.8554, 0.8693, 0.8691, 0.8727, 0.8889, 0.8711, 0.8946, 0.8499, 0.9017, 0.9186, 0.8929, 0.8989, 0.8903, 0.8967, 0.8859, 0.8973, 0.855, 0.9186, 0.8422, 0.8973, 0.855, 0.8967, 0.8859, 0.8727, 0.8889, 0.8693, 0.8691, 0.8786, 0.854, 0.8967, 0.8859, 0.8989, 0.8903, 0.8711, 0.8946, 0.8727, 0.8889, 0.8989, 0.8903, 0.9015, 0.9067, 0.8736, 0.911, 0.8711, 0.8946, 0.8693, 0.8691, 0.8561, 0.8554, 0.8786, 0.854, 0.8967, 0.8295, 0.8973, 0.855, 0.8786, 0.854, 0.8635, 0.8388, 0.8614, 0.8285, 0.3836, 0.7753, 0.3861, 0.7755, 0.3906, 0.8215, 0.388, 0.8221, 0.3987, 0.7508, 0.4064, 0.7686, 0.3861, 0.7755, 0.3836, 0.7753, 0.3753, 0.7623, 0.4578, 0.2693, 0.4702, 0.2404, 0.4739, 0.2394, 0.5243, 0.2456, 0.5178, 0.2831, 0.5243, 0.2456, 0.4739, 0.2394, 0.4717, 0.2018, 0.5243, 0.1953, 0.5607, 0.2456, 0.5243, 0.2456, 0.5243, 0.1953, 0.5607, 0.1953, 0.5164, 0.1567, 0.5243, 0.1953, 0.4717, 0.2018, 0.4683, 0.2011, 0.4552, 0.173, 0.4702, 0.2404, 0.4442, 0.2417, 0.4423, 0.2024, 0.4683, 0.2011, 0.4739, 0.2394, 0.4702, 0.2404, 0.4683, 0.2011, 0.4717, 0.2018, 0.3765, 0.9589, 0.3321, 0.9538, 0.3363, 0.9362, 0.3786, 0.941, 0.009173, 0.03101, 0.03101, 0.03101, 0.03101, 0.4908, 0.009173, 0.4908, 0.03101, 0.5127, 0.03101, 0.4908, 0.4908, 0.4908, 0.4908, 0.5127, 0.531, 0.009173, 0.9908, 0.009173, 0.9908, 0.469, 0.531, 0.469, 0.4908, 0.009173, 0.4908, 0.03101, 0.03101, 0.03101, 0.03101, 0.009173, 0.5127, 0.4908, 0.4908, 0.4908, 0.4908, 0.03101, 0.5127, 0.03101, 0.03101, 0.03101, 0.4908, 0.03101, 0.4908, 0.4908, 0.03101, 0.4908, 0.2459, 0.7322, 0.09394, 0.7322, 0.09394, 0.7142, 0.2459, 0.7142, 0.2639, 0.5622, 0.2639, 0.7142, 0.2459, 0.7142, 0.2459, 0.5622, 0.7844, 0.7067, 0.7844, 0.5547, 0.8024, 0.5547, 0.8024, 0.7067, 0.07592, 0.7142, 0.07592, 0.5622, 0.09394, 0.5622, 0.09394, 0.7142, 0.9544, 0.7247, 0.8024, 0.7247, 0.8024, 0.7067, 0.9544, 0.7067, 0.09394, 0.5442, 0.2459, 0.5442, 0.2459, 0.5622, 0.09394, 0.5622, 0.8024, 0.5367, 0.9544, 0.5367, 0.9544, 0.5547, 0.8024, 0.5547, 0.9724, 0.5547, 0.9724, 0.7067, 0.9544, 0.7067, 0.9544, 0.5547, 0.9544, 0.5547, 0.9544, 0.7067, 0.8024, 0.7067, 0.8024, 0.5547, 0.8075, 0.936, 0.6555, 0.936, 0.6555, 0.784, 0.8075, 0.784, 0.3786, 0.941, 0.3363, 0.9362, 0.3046, 0.8874, 0.3047, 0.9292, 0.2266, 0.941, 0.2266, 0.7891, 0.3786, 0.7891, 0.09394, 0.5622, 0.2459, 0.5622, 0.2459, 0.7142, 0.09394, 0.7142, 0.4413, 0.7859, 0.5933, 0.7859, 0.5933, 0.9379, 0.4438, 0.9229, 0.7366, 0.5458, 0.7366, 0.6978, 0.5846, 0.6978, 0.5846, 0.5458, 0.3355, 0.7082, 0.3355, 0.5562, 0.4875, 0.5562, 0.4875, 0.7082, 0.3966, 0.7891, 0.3966, 0.941, 0.3786, 0.941, 0.3786, 0.7891, 0.3175, 0.7082, 0.3175, 0.5562, 0.3355, 0.5562, 0.3355, 0.7082, 0.2086, 0.941, 0.2086, 0.7891, 0.2266, 0.7891, 0.2266, 0.941, 0.4875, 0.7262, 0.3355, 0.7262, 0.3355, 0.7082, 0.4875, 0.7082, 0.2266, 0.771, 0.3786, 0.771, 0.3786, 0.7891, 0.2266, 0.7891, 0.3355, 0.5382, 0.4875, 0.5382, 0.4875, 0.5562, 0.3355, 0.5562, 0.5056, 0.5562, 0.5056, 0.7082, 0.4875, 0.7082, 0.4875, 0.5562, 0.4413, 0.7679, 0.5933, 0.7679, 0.5933, 0.7859, 0.4413, 0.7859, 0.4258, 0.9232, 0.4233, 0.7862, 0.4413, 0.7859, 0.4438, 0.9229, 0.6113, 0.7859, 0.6113, 0.9379, 0.5933, 0.9379, 0.5933, 0.7859, 0.5915, 0.9558, 0.442, 0.9408, 0.4438, 0.9229, 0.5933, 0.9379, 0.8075, 0.954, 0.6555, 0.954, 0.6555, 0.936, 0.8075, 0.936, 0.8255, 0.784, 0.8255, 0.936, 0.8075, 0.936, 0.8075, 0.784, 0.6375, 0.936, 0.6375, 0.784, 0.6555, 0.784, 0.6555, 0.936, 0.6555, 0.766, 0.8075, 0.766, 0.8075, 0.784, 0.6555, 0.784, 0.7546, 0.5458, 0.7546, 0.6978, 0.7366, 0.6978, 0.7366, 0.5458, 0.5846, 0.5278, 0.7366, 0.5278, 0.7366, 0.5458, 0.5846, 0.5458, 0.7366, 0.7158, 0.5846, 0.7158, 0.5846, 0.6978, 0.7366, 0.6978, 0.5666, 0.6978, 0.5666, 0.5458, 0.5846, 0.5458, 0.5846, 0.6978, 0.3047, 0.9292, 0.3081, 0.947, 0.2293, 0.9589, 0.2266, 0.941, 0.02821, 0.9732, 0.02821, 0.8183, 0.07643, 0.8215, 0.07643, 0.9764, 0.1576, 0.9493, 0.1093, 0.9495, 0.1096, 0.8378, 0.1576, 0.8378, 0.267, 0.3011, 0.0521, 0.3011, 0.0521, 0.05756, 0.267, 0.05756, 0.5677, 0.0373, 0.5677, 0.2522, 0.3241, 0.2522, 0.3241, 0.0373, 0.267, 0.05756, 0.2843, 0.05756, 0.2843, 0.3011, 0.267, 0.3011, 0.03489, 0.05756, 0.0521, 0.05756, 0.0521, 0.3011, 0.03489, 0.3011, 0.0521, 0.3011, 0.267, 0.3011, 0.267, 0.3183, 0.0521, 0.3183, 0.267, 0.05756, 0.0521, 0.05756, 0.0521, 0.04035, 0.267, 0.04035, 0.6571, 0.5143, 0.6397, 0.5421, 0.6023, 0.52, 0.6204, 0.4913, 0.6397, 0.5421, 0.7052, 0.5809, 0.7079, 0.6169, 0.6203, 0.591, 0.2415, 0.4007, 0.2072, 0.3998, 0.2128, 0.3568, 0.2354, 0.3609, 0.2423, 0.3694, 0.7298, 0.5599, 0.7052, 0.5809, 0.6397, 0.5421, 0.6571, 0.5143, 0.9673, 0.6346, 0.9173, 0.6346, 0.9232, 0.5087, 0.9566, 0.5086, 0.9673, 0.5192, 0.2734, 0.7708, 0.3104, 0.6831, 0.3383, 0.7027, 0.3393, 0.7167, 0.3213, 0.7741, 0.3134, 0.7802, 0.2072, 0.3998, 0.2053, 0.486, 0.1621, 0.485, 0.1638, 0.3988, 0.3393, 0.7167, 0.3524, 0.7113, 0.3645, 0.7198, 0.3444, 0.7926, 0.3242, 0.7838, 0.3213, 0.7741, 0.457, 0.422, 0.4813, 0.4288, 0.4875, 0.4394, 0.4773, 0.4809, 0.4438, 0.4678, 0.3997, 0.7055, 0.3988, 0.7916, 0.3886, 0.7992, 0.3444, 0.7926, 0.3645, 0.7198, 0.9273, 0.0252, 0.9594, 0.02496, 0.9697, 0.03517, 0.9697, 0.1475, 0.9273, 0.1475, 0.3888, 0.2679, 0.4042, 0.2671, 0.43, 0.2903, 0.3474, 0.3908, 0.3172, 0.3636, 0.3164, 0.3481, 0.4879, 0.3431, 0.4968, 0.337, 0.5228, 0.3436, 0.4904, 0.4229, 0.4813, 0.4288, 0.457, 0.422, 0.4922, 0.4334, 0.4904, 0.4229, 0.5228, 0.3436, 0.5739, 0.3664, 0.5271, 0.4542, 0.4859, 0.3326, 0.4879, 0.3431, 0.457, 0.422, 0.4125, 0.4039, 0.451, 0.3118, 0.471, 0.5877, 0.4716, 0.6204, 0.4403, 0.6209, 0.4329, 0.6138, 0.4325, 0.5883, 0.557, 0.5862, 0.471, 0.5877, 0.4704, 0.5491, 0.5562, 0.543, 0.2361, 0.5204, 0.2282, 0.5279, 0.2012, 0.529, 0.2053, 0.486, 0.2393, 0.4869, 0.2393, 0.4869, 0.2415, 0.4007, 0.2728, 0.4007, 0.2801, 0.4079, 0.2802, 0.4796, 0.2729, 0.4869, 0.2393, 0.4869, 0.2053, 0.486, 0.2072, 0.3998, 0.2415, 0.4007, 0.557, 0.5862, 0.5566, 0.6209, 0.4716, 0.6204, 0.471, 0.5877, 0.4716, 0.6204, 0.5566, 0.6209, 0.5571, 0.6644, 0.4785, 0.6594, 0.4713, 0.6517, 0.3135, 0.788, 0.3242, 0.7838, 0.3444, 0.7926, 0.331, 0.8319, 0.3207, 0.8365, 0.2968, 0.826, 0.9789, 0.4464, 0.9416, 0.4464, 0.931, 0.4357, 0.9308, 0.3205, 0.9789, 0.3205, 0.6002, 0.5862, 0.6002, 0.619, 0.5566, 0.6209, 0.557, 0.5862, 0.3213, 0.7741, 0.3242, 0.7838, 0.3134, 0.7802, 0.501, 0.2853, 0.5363, 0.2899, 0.5228, 0.3436, 0.4968, 0.337, 0.4906, 0.3266, 0.9419, 0.6861, 0.9829, 0.6871, 0.9829, 0.8035, 0.9422, 0.8033, 0.7298, 0.5599, 0.6571, 0.5143, 0.6802, 0.4776, 0.7467, 0.5193, 0.749, 0.5293, 0.3383, 0.7027, 0.3524, 0.7113, 0.3393, 0.7167, 0.3832, 0.6763, 0.3997, 0.7055, 0.3645, 0.7198, 0.3524, 0.7113, 0.3518, 0.694, 0.6661, 0.1876, 0.6548, 0.1689, 0.6435, 0.06753, 0.6861, 0.06272, 0.6959, 0.1829, 0.3752, 0.5152, 0.3965, 0.5287, 0.3985, 0.6206, 0.3672, 0.6187, 0.3604, 0.6098, 0.3517, 0.5315, 0.3565, 0.5209, 0.7229, 0.2201, 0.717, 0.2203, 0.6984, 0.2129, 0.6959, 0.1829, 0.7197, 0.1809, 0.7197, 0.1809, 0.6959, 0.1829, 0.6861, 0.06272, 0.7008, 0.06159, 0.7106, 0.06849, 0.6013, 0.167, 0.6307, 0.1696, 0.6211, 0.3166, 0.5883, 0.3148, 0.759, 0.05799, 0.759, 0.1796, 0.7197, 0.1809, 0.7106, 0.06849, 0.7238, 0.05931, 0.697, 0.3504, 0.6809, 0.368, 0.6399, 0.3339, 0.654, 0.3143, 0.7864, 0.4325, 0.7676, 0.4517, 0.6809, 0.368, 0.697, 0.3504, 0.7864, 0.4325, 0.697, 0.3504, 0.7368, 0.3108, 0.8175, 0.4016, 0.6809, 0.368, 0.7676, 0.4517, 0.7381, 0.4844, 0.6452, 0.4075, 0.8178, 0.4632, 0.7989, 0.4825, 0.7676, 0.4517, 0.7864, 0.4325, 0.05955, 0.5279, 0.0862, 0.5302, 0.07934, 0.5715, 0.05739, 0.5711, 0.0862, 0.5302, 0.08949, 0.4244, 0.128, 0.4241, 0.128, 0.5298, 0.0687, 0.4218, 0.08949, 0.4244, 0.0862, 0.5302, 0.05955, 0.5279, 0.8874, 0.6818, 0.917, 0.6814, 0.917, 0.8241, 0.8873, 0.8268, 0.3296, 0.5232, 0.3436, 0.5229, 0.3517, 0.5315, 0.3604, 0.6098, 0.355, 0.6199, 0.3425, 0.6234, 0.0687, 0.4218, 0.05955, 0.5279, 0.01671, 0.5223, 0.0315, 0.4159, 0.3425, 0.6234, 0.355, 0.6199, 0.3658, 0.626, 0.3741, 0.656, 0.3532, 0.6618, 0.3287, 0.4747, 0.3344, 0.4748, 0.3525, 0.493, 0.3529, 0.5133, 0.3436, 0.5229, 0.3296, 0.5232, 0.3054, 0.6282, 0.2879, 0.5286, 0.3296, 0.5232, 0.3425, 0.6234, 0.9626, 0.3115, 0.9328, 0.3104, 0.9328, 0.1863, 0.9552, 0.1638, 0.9626, 0.1638, 0.7104, 0.04921, 0.7106, 0.06849, 0.7008, 0.06159, 0.7104, 0.04921, 0.7008, 0.06159, 0.6861, 0.06272, 0.6872, 0.01946, 0.7107, 0.01368, 0.3565, 0.5209, 0.3517, 0.5315, 0.3436, 0.5229, 0.355, 0.6199, 0.3604, 0.6098, 0.3672, 0.6187, 0.07219, 0.3843, 0.09419, 0.3861, 0.08949, 0.4244, 0.0687, 0.4218, 0.7068, 0.6713, 0.7068, 0.7161, 0.6115, 0.7125, 0.6152, 0.687, 0.6344, 0.6741, 0.8224, 0.5406, 0.8518, 0.5449, 0.8662, 0.5664, 0.864, 0.6317, 0.8279, 0.6312, 0.7391, 0.6713, 0.7391, 0.7161, 0.7068, 0.7161, 0.7068, 0.6713, 0.8831, 0.8592, 0.9422, 0.8456, 0.9486, 0.8826, 0.899, 0.8887, 0.8953, 0.8877, 0.5999, 0.6665, 0.6152, 0.687, 0.6115, 0.7125, 0.5801, 0.7079, 0.5865, 0.6645, 0.7056, 0.747, 0.6103, 0.7434, 0.6115, 0.7125, 0.7068, 0.7161, 0.8957, 0.5434, 0.8957, 0.6431, 0.8652, 0.635, 0.864, 0.6317, 0.8662, 0.5664, 0.8808, 0.5455, 0.2674, 0.8501, 0.2674, 0.8895, 0.1799, 0.8891, 0.1799, 0.85, 0.2439, 0.8501, 0.2464, 0.8552, 0.2477, 0.8501, 0.8269, 0.6347, 0.8652, 0.635, 0.865, 0.6603, 0.8267, 0.6601, 0.8278, 0.5044, 0.8779, 0.5118, 0.8756, 0.5273, 0.8518, 0.5449, 0.8224, 0.5406, 0.2683, 0.9179, 0.1808, 0.9206, 0.1799, 0.8891, 0.2674, 0.8895, 0.2958, 0.8501, 0.2958, 0.8895, 0.2674, 0.8895, 0.2674, 0.8501, 0.1799, 0.85, 0.1799, 0.8891, 0.1484, 0.887, 0.1516, 0.8478, 0.1799, 0.8216, 0.2436, 0.8217, 0.2439, 0.8501, 0.1799, 0.85, 0.6687, 0.9398, 0.6822, 0.8744, 0.6961, 0.8784, 0.7075, 0.9002, 0.7025, 0.9453, 0.7025, 0.9453, 0.7498, 0.9476, 0.7481, 0.9817, 0.7008, 0.9795, 0.7075, 0.9002, 0.7227, 0.8809, 0.7498, 0.8788, 0.7498, 0.9476, 0.7025, 0.9453, 0.701, 0.8491, 0.7472, 0.8455, 0.7498, 0.8788, 0.7227, 0.8809, 0.7021, 0.8633, 0.7835, 0.8788, 0.7835, 0.9476, 0.7498, 0.9476, 0.7498, 0.8788, 0.9486, 0.8826, 0.9486, 0.9322, 0.8967, 0.9258, 0.899, 0.8887, 0.9845, 0.8826, 0.9845, 0.9322, 0.9486, 0.9322, 0.9486, 0.8826, 0.9408, 0.9702, 0.8806, 0.9541, 0.8934, 0.9265, 0.8967, 0.9258, 0.9486, 0.9322, 0.8953, 0.8877, 0.8934, 0.9265, 0.8678, 0.9252, 0.8697, 0.8864, 0.8708, 0.2164, 0.8708, 0.3081, 0.841, 0.3081, 0.841, 0.2334, 0.858, 0.2164, 0.841, 0.3081, 0.7998, 0.3081, 0.7998, 0.2164, 0.8236, 0.2169, 0.841, 0.2334, 0.841, 0.3378, 0.7998, 0.3378, 0.7998, 0.3081, 0.841, 0.3081, 0.8454, 0.2064, 0.8236, 0.2169, 0.7998, 0.2164, 0.8046, 0.1837, 0.8482, 0.1929, 0.7701, 0.3081, 0.7701, 0.2164, 0.7998, 0.2164, 0.7998, 0.3081, 0.05005, 0.7416, 0.05881, 0.6622, 0.08205, 0.6647, 0.07329, 0.7442, 0.08596, 0.6663, 0.1195, 0.671, 0.1213, 0.6745, 0.1142, 0.7549, 0.07712, 0.7439, 0.1501, 0.6673, 0.1501, 0.7563, 0.1142, 0.7549, 0.1213, 0.6745, 0.0732, 0.6373, 0.1183, 0.6321, 0.1195, 0.671, 0.08596, 0.6663, 0.08205, 0.6647, 0.07329, 0.7442, 0.07712, 0.7439, 0.1142, 0.7549, 0.09743, 0.789, 0.05712, 0.7662, 0.6344, 0.6741, 0.6152, 0.687, 0.6148, 0.6616, 0.8662, 0.5664, 0.8518, 0.5449, 0.8808, 0.5455, 0.6961, 0.8784, 0.7227, 0.8809, 0.7075, 0.9002, 0.841, 0.2334, 0.8236, 0.2169, 0.8454, 0.2064, 0.6122, 0.6481, 0.7046, 0.6392, 0.7068, 0.6713, 0.6344, 0.6741, 0.6148, 0.6616, 0.1501, 0.6673, 0.1213, 0.6745, 0.1195, 0.671, 0.1492, 0.6635, 0.07329, 0.7442, 0.08205, 0.6647, 0.08596, 0.6663, 0.07712, 0.7439, 0.8279, 0.6312, 0.864, 0.6317, 0.8652, 0.635, 0.8269, 0.6347, 0.899, 0.8887, 0.8967, 0.9258, 0.8934, 0.9265, 0.8953, 0.8877, 0.7982, 0.6462, 0.7863, 0.5434, 0.8224, 0.5406, 0.8279, 0.6312, 0.8269, 0.6347, 0.2495, 0.8501, 0.2439, 0.8501, 0.2436, 0.8217, 0.2492, 0.8217, 0.2477, 0.8501, 0.2472, 0.8217, 0.2674, 0.8217, 0.2674, 0.8501, 0.2419, 0.8218, 0.2472, 0.8217, 0.2477, 0.8501, 0.2425, 0.8502, 0.7438, 0.602, 0.749, 0.6138, 0.7361, 0.6125, 0.4859, 0.3326, 0.4968, 0.337, 0.4879, 0.3431, 0.4904, 0.4229, 0.4922, 0.4334, 0.4813, 0.4288, 0.2729, 0.4869, 0.2802, 0.4796, 0.2836, 0.4893, 0.2728, 0.4007, 0.2836, 0.3983, 0.2801, 0.4079, 0.4713, 0.6517, 0.4785, 0.6594, 0.4684, 0.6615, 0.3886, 0.7992, 0.3988, 0.7916, 0.3997, 0.8042, 0.7438, 0.602, 0.7361, 0.6125, 0.7079, 0.6169, 0.7052, 0.5809, 0.7298, 0.5599, 0.6661, 0.1876, 0.6507, 0.2004, 0.6548, 0.1689, 0.3752, 0.5152, 0.3985, 0.5031, 0.3965, 0.5287, 0.9084, 0.4791, 0.8776, 0.4779, 0.8681, 0.3473, 0.9009, 0.323, 0.9084, 0.323, 0.5423, 0.7915, 0.4669, 0.7886, 0.4469, 0.7751, 0.443, 0.7485, 0.5423, 0.7448, 0.04902, 0.9535, 0.05398, 0.8705, 0.08712, 0.87, 0.08907, 0.9298, 0.07593, 0.9495, 0.5761, 0.7915, 0.5423, 0.7915, 0.5423, 0.7448, 0.5761, 0.7448, 0.5266, 0.9592, 0.5389, 0.9307, 0.5425, 0.9297, 0.5922, 0.9358, 0.5858, 0.9728, 0.431, 0.7965, 0.417, 0.7985, 0.4103, 0.7533, 0.443, 0.7485, 0.4469, 0.7751, 0.5411, 0.7125, 0.5423, 0.7448, 0.443, 0.7485, 0.4418, 0.7163, 0.1161, 0.9509, 0.1025, 0.949, 0.08907, 0.9298, 0.08712, 0.87, 0.08818, 0.867, 0.1161, 0.8596, 0.8496, 0.8021, 0.8284, 0.8021, 0.8269, 0.7967, 0.8243, 0.8021, 0.7553, 0.8022, 0.7553, 0.7601, 0.8496, 0.7598, 0.0531, 0.8673, 0.05296, 0.8441, 0.08803, 0.8439, 0.08818, 0.867, 0.05393, 0.9866, 0.04902, 0.9535, 0.07593, 0.9495, 0.09767, 0.9656, 0.09978, 0.9798, 0.8505, 0.7292, 0.8496, 0.7598, 0.7553, 0.7601, 0.7563, 0.7262, 0.8802, 0.8021, 0.8496, 0.8021, 0.8496, 0.7598, 0.8802, 0.7598, 0.7553, 0.8022, 0.7248, 0.8047, 0.7214, 0.7625, 0.7553, 0.7601, 0.7553, 0.8328, 0.7553, 0.8022, 0.8243, 0.8021, 0.8239, 0.8327, 0.4308, 0.8691, 0.4295, 0.9023, 0.3857, 0.8984, 0.3672, 0.8834, 0.3661, 0.8694, 0.4295, 0.9023, 0.4623, 0.9073, 0.4554, 0.9526, 0.4226, 0.9476, 0.3857, 0.8984, 0.4295, 0.9023, 0.4226, 0.9476, 0.3573, 0.9344, 0.3645, 0.9091, 0.3384, 0.8824, 0.3517, 0.8862, 0.3645, 0.9091, 0.3573, 0.9344, 0.3261, 0.9256, 0.3508, 0.9665, 0.3573, 0.9344, 0.4226, 0.9476, 0.4161, 0.9797, 0.5922, 0.9358, 0.5425, 0.9297, 0.5403, 0.8926, 0.5922, 0.8862, 0.628, 0.9358, 0.5922, 0.9358, 0.5922, 0.8862, 0.628, 0.8862, 0.5844, 0.8482, 0.5922, 0.8862, 0.5403, 0.8926, 0.5369, 0.8919, 0.5241, 0.8642, 0.5389, 0.9307, 0.5133, 0.932, 0.5113, 0.8932, 0.5369, 0.8919, 0.8005, 0.05064, 0.8132, 0.05064, 0.8303, 0.06765, 0.8303, 0.1423, 0.8005, 0.1423, 0.8303, 0.1423, 0.8303, 0.06765, 0.8477, 0.05115, 0.8714, 0.05064, 0.8714, 0.1423, 0.8303, 0.1721, 0.8303, 0.1423, 0.8714, 0.1423, 0.8714, 0.1721, 0.8259, 0.04064, 0.823, 0.02715, 0.8666, 0.01791, 0.8714, 0.05064, 0.8477, 0.05115, 0.9012, 0.1423, 0.8714, 0.1423, 0.8714, 0.05064, 0.9012, 0.05064, 0.1732, 0.6186, 0.1965, 0.616, 0.2052, 0.6955, 0.182, 0.698, 0.2091, 0.6939, 0.2003, 0.6163, 0.2374, 0.6053, 0.2445, 0.6857, 0.2427, 0.6892, 0.2733, 0.6928, 0.2445, 0.6857, 0.2374, 0.6053, 0.2733, 0.6039, 0.1964, 0.7229, 0.2052, 0.6955, 0.2091, 0.6939, 0.2427, 0.6892, 0.2415, 0.7281, 0.1965, 0.616, 0.1803, 0.5939, 0.2206, 0.5712, 0.2374, 0.6053, 0.2003, 0.6163, 0.4669, 0.7886, 0.4464, 0.8016, 0.4469, 0.7751, 0.08907, 0.9298, 0.1025, 0.949, 0.07593, 0.9495, 0.3672, 0.8834, 0.3857, 0.8984, 0.3645, 0.9091, 0.8303, 0.06765, 0.8259, 0.04064, 0.8477, 0.05115, 0.4437, 0.8156, 0.4464, 0.8016, 0.4669, 0.7886, 0.5423, 0.7915, 0.5401, 0.8249, 0.2733, 0.6928, 0.2724, 0.6966, 0.2427, 0.6892, 0.2445, 0.6857, 0.1965, 0.616, 0.2003, 0.6163, 0.2091, 0.6939, 0.2052, 0.6955, 0.05398, 0.8705, 0.0531, 0.8673, 0.08818, 0.867, 0.08712, 0.87, 0.5425, 0.9297, 0.5389, 0.9307, 0.5369, 0.8919, 0.5403, 0.8926, 0.0268, 0.8568, 0.0531, 0.8673, 0.05398, 0.8705, 0.04902, 0.9535, 0.0159, 0.9509, 0.8304, 0.8022, 0.8299, 0.8328, 0.8239, 0.8327, 0.8243, 0.8021, 0.8284, 0.8021, 0.8496, 0.8021, 0.8496, 0.8327, 0.8278, 0.8327, 0.8222, 0.8327, 0.8228, 0.802, 0.8284, 0.8021, 0.8278, 0.8327])
me_cube_016.materials.append(mat_wall_3)
me_cube_016.materials.append(mat_floor_3)
me_cube_016.materials.append(mat_wall_2)
me_cube_016.update()

# ---- objects
ob_wall_3 = bpy.data.objects.new('Wall 3', me_cube_016)

# ---- transforms, parenting, visibility, modifiers, constraints
ob_wall_3.location = (0.0, 0.0, 0.0)
ob_wall_3.scale = (1.014, 1.023, 1.0)

# ---- collection membership
col_base_components.objects.link(ob_wall_3)

# ---- scene / render settings (as saved in the file)
scene.frame_start = 1; scene.frame_end = 250; scene.frame_set(1)
scene.render.engine = 'CYCLES'
scene.cycles.sampling_pattern = 'TABULATED_SOBOL'
scene.cycles.use_light_tree = False
scene.cycles.bake_type = 'DIFFUSE'
scene.eevee.ray_tracing_options.trace_max_roughness = 0.0
scene.view_settings.view_transform = 'Filmic'
bpy.context.view_layer.update()

# ---- added for rendering (the .blend has no active camera and no usable light): camera, sun
cam_auto = bpy.data.cameras.new('AutoCamera')
cam_auto.lens = 50.0
cam_auto.sensor_width = 36.0
cam_auto.clip_end = 1000.0
ob_auto_camera = bpy.data.objects.new('AutoCamera', cam_auto)
scene.collection.objects.link(ob_auto_camera)
ob_auto_camera.location = (3.22431, -3.87492, 3.50057)
ob_auto_camera.rotation_euler = (1.09748, -7.21219e-08, 0.694738)
scene.camera = ob_auto_camera
light_auto_sun = bpy.data.lights.new('AutoSun', 'SUN')
light_auto_sun.energy = 3.0
light_auto_sun.angle = 0.0523599
ob_auto_sun = bpy.data.objects.new('AutoSun', light_auto_sun)
scene.collection.objects.link(ob_auto_sun)
ob_auto_sun.rotation_euler = (0.872665, 0.174533, 0.523599)
bpy.context.view_layer.update()
